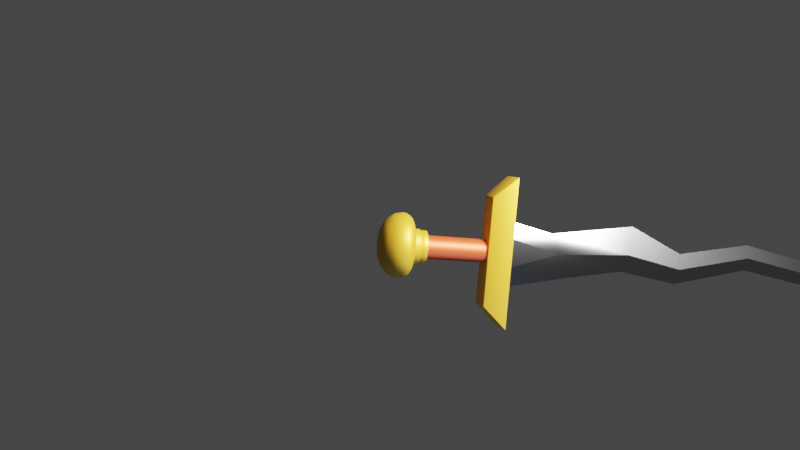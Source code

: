 # Source: osmumthen_fang.blend  (saved by Blender 3.5.10; exported with 4.5.12 LTS)
import bpy
from mathutils import Matrix  # noqa: F401  (used for matrix-valued properties, if any)

bpy.ops.wm.read_factory_settings(use_empty=True)
scene = bpy.context.scene
scene.name = 'Scene'

# ---- collections
col_collection = bpy.data.collections.new('Collection'); scene.collection.children.link(col_collection)

# ---- materials (node trees are filled in below, after node groups)
mat_material_001 = bpy.data.materials.new('Material.001')
mat_material_002 = bpy.data.materials.new('Material.002')
mat_material_003 = bpy.data.materials.new('Material.003')

# ---- node groups
ng_auto_smooth = bpy.data.node_groups.new('Auto Smooth', 'GeometryNodeTree')
_s = ng_auto_smooth.interface.new_socket(name='Geometry', in_out='OUTPUT', socket_type='NodeSocketGeometry')
_s = ng_auto_smooth.interface.new_socket(name='Geometry', in_out='INPUT', socket_type='NodeSocketGeometry')
_s = ng_auto_smooth.interface.new_socket(name='Angle', in_out='INPUT', socket_type='NodeSocketFloat')
_s.subtype = 'ANGLE'
_s.min_value = 0.0
_s.max_value = 3.142
ng_auto_smooth.is_modifier = True
_N = ng_auto_smooth.nodes; _L = ng_auto_smooth.links
n0 = _N.new('NodeGroupOutput'); n0.name = 'Group Output'; n0.location = (480, -100)
n1 = _N.new('NodeGroupInput'); n1.name = 'Group Input'; n1.location = (-420, -300)
n2 = _N.new('NodeGroupInput'); n2.name = 'Group Input.001'; n2.location = (-60, -100)
n3 = _N.new('GeometryNodeSetShadeSmooth'); n3.name = 'Set Shade Smooth'; n3.location = (120, -100)
n3.domain = 'EDGE'
n4 = _N.new('GeometryNodeSetShadeSmooth'); n4.name = 'Set Shade Smooth.001'; n4.location = (300, -100)
n5 = _N.new('GeometryNodeInputMeshEdgeAngle'); n5.name = 'Edge Angle'; n5.location = (-420, -220)
n6 = _N.new('GeometryNodeInputEdgeSmooth'); n6.name = 'Is Edge Smooth'; n6.location = (-60, -160)
n7 = _N.new('GeometryNodeInputShadeSmooth'); n7.name = 'Is Face Smooth'; n7.location = (-240, -340)
n8 = _N.new('FunctionNodeBooleanMath'); n8.name = 'Boolean Math'; n8.location = (-60, -220)
n9 = _N.new('FunctionNodeCompare'); n9.name = 'Compare'; n9.location = (-240, -180)
n9.operation = 'LESS_EQUAL'
_L.new(n5.outputs[0], n9.inputs[0])
_L.new(n4.outputs[0], n0.inputs[0])
_L.new(n1.outputs[1], n9.inputs[1])
_L.new(n9.outputs[0], n8.inputs[0])
_L.new(n7.outputs[0], n8.inputs[1])
_L.new(n2.outputs[0], n3.inputs[0])
_L.new(n6.outputs[0], n3.inputs[1])
_L.new(n3.outputs[0], n4.inputs[0])
_L.new(n8.outputs[0], n3.inputs[2])
n0.is_active_output = True

# ---- material node trees
mat_material_001.use_nodes = True; mat_material_001.node_tree.nodes.clear()
_N = mat_material_001.node_tree.nodes; _L = mat_material_001.node_tree.links
n0 = _N.new('ShaderNodeBsdfPrincipled'); n0.name = 'Principled BSDF'; n0.location = (10, 300)
n0.distribution = 'GGX'
n0.subsurface_method = 'RANDOM_WALK_SKIN'
n0.inputs[0].default_value = (0.3844, 0.3844, 0.3844, 1.0)
n0.inputs[1].default_value = 1.0
n0.inputs[2].default_value = 0.189
n0.inputs[3].default_value = 1.45
n0.inputs[13].default_value = 1.0
n0.inputs[27].default_value = (0.0, 0.0, 0.0, 1.0)
n0.inputs[28].default_value = 1.0
n1 = _N.new('ShaderNodeOutputMaterial'); n1.name = 'Material Output'; n1.location = (300, 300)
_L.new(n0.outputs[0], n1.inputs[0])
n1.is_active_output = True
mat_material_002.use_nodes = True; mat_material_002.node_tree.nodes.clear()
_N = mat_material_002.node_tree.nodes; _L = mat_material_002.node_tree.links
n0 = _N.new('ShaderNodeBsdfPrincipled'); n0.name = 'Principled BSDF'; n0.location = (10, 300)
n0.distribution = 'GGX'
n0.subsurface_method = 'RANDOM_WALK_SKIN'
n0.inputs[0].default_value = (0.8, 0.4482, 0.02709, 1.0)
n0.inputs[1].default_value = 0.4803
n0.inputs[3].default_value = 1.45
n0.inputs[27].default_value = (0.0, 0.0, 0.0, 1.0)
n0.inputs[28].default_value = 1.0
n1 = _N.new('ShaderNodeOutputMaterial'); n1.name = 'Material Output'; n1.location = (300, 300)
_L.new(n0.outputs[0], n1.inputs[0])
n1.is_active_output = True
mat_material_003.use_nodes = True; mat_material_003.node_tree.nodes.clear()
_N = mat_material_003.node_tree.nodes; _L = mat_material_003.node_tree.links
n0 = _N.new('ShaderNodeBsdfPrincipled'); n0.name = 'Principled BSDF'; n0.location = (10, 300)
n0.distribution = 'GGX'
n0.subsurface_method = 'RANDOM_WALK_SKIN'
n0.inputs[0].default_value = (0.8, 0.09952, 0.02871, 1.0)
n0.inputs[1].default_value = 0.5827
n0.inputs[3].default_value = 1.45
n0.inputs[27].default_value = (0.0, 0.0, 0.0, 1.0)
n0.inputs[28].default_value = 1.0
n1 = _N.new('ShaderNodeOutputMaterial'); n1.name = 'Material Output'; n1.location = (300, 300)
_L.new(n0.outputs[0], n1.inputs[0])
n1.is_active_output = True

# ---- world
world_world = bpy.data.worlds.new('World'); scene.world = world_world
world_world.use_nodes = True; world_world.node_tree.nodes.clear()
_N = world_world.node_tree.nodes; _L = world_world.node_tree.links
n0 = _N.new('ShaderNodeOutputWorld'); n0.name = 'World Output'; n0.location = (300, 300)
n1 = _N.new('ShaderNodeBackground'); n1.name = 'Background'; n1.location = (10, 300)
n1.inputs[0].default_value = (0.05088, 0.05088, 0.05088, 1.0)
_L.new(n1.outputs[0], n0.inputs[0])
n0.is_active_output = True
world_world.color = (0.05088, 0.05088, 0.05088)
world_world.use_sun_shadow = False
world_world.sun_shadow_jitter_overblur = 0.0

# ---- cameras
cam_camera = bpy.data.cameras.new('Camera')

# ---- lights
light_area = bpy.data.lights.new('Area', 'AREA')
light_area.transmission_factor = 0.0
light_area.energy = 2183.0
light_area.shadow_maximum_resolution = 0.006
light_area.use_absolute_resolution = True
light_area.size = 1.0
light_area.size_y = 1.0
light_area_001 = bpy.data.lights.new('Area.001', 'AREA')
light_area_001.color = (0.9778, 0.8444, 1.0)
light_area_001.transmission_factor = 0.0
light_area_001.energy = 78.54
light_area_001.shadow_maximum_resolution = 0.006
light_area_001.use_absolute_resolution = True
light_area_001.size = 1.0
light_area_001.size_y = 1.0
light_area_001.use_nodes = True; light_area_001.node_tree.nodes.clear()
_N = light_area_001.node_tree.nodes; _L = light_area_001.node_tree.links
n0 = _N.new('ShaderNodeEmission'); n0.name = 'Emission'; n0.location = (10, 300)
n1 = _N.new('ShaderNodeOutputLight'); n1.name = 'Light Output'; n1.location = (300, 300)
n2 = _N.new('ShaderNodeBlackbody'); n2.name = 'Blackbody'; n2.location = (-190, 280)
n2.inputs[0].default_value = 4000.0
_L.new(n0.outputs[0], n1.inputs[0])
_L.new(n2.outputs[0], n0.inputs[0])
n1.is_active_output = True
light_area_002 = bpy.data.lights.new('Area.002', 'AREA')
light_area_002.color = (0.0775, 0.3282, 1.0)
light_area_002.transmission_factor = 0.0
light_area_002.energy = 39.27
light_area_002.shadow_maximum_resolution = 0.006
light_area_002.use_absolute_resolution = True
light_area_002.size = 1.0
light_area_002.size_y = 1.0
light_area_002.use_nodes = True; light_area_002.node_tree.nodes.clear()
_N = light_area_002.node_tree.nodes; _L = light_area_002.node_tree.links
n0 = _N.new('ShaderNodeEmission'); n0.name = 'Emission'; n0.location = (10, 300)
n1 = _N.new('ShaderNodeOutputLight'); n1.name = 'Light Output'; n1.location = (300, 300)
n2 = _N.new('ShaderNodeBlackbody'); n2.name = 'Blackbody'; n2.location = (-190, 280)
n2.inputs[0].default_value = 7500.0
_L.new(n0.outputs[0], n1.inputs[0])
_L.new(n2.outputs[0], n0.inputs[0])
n1.is_active_output = True

# ---- meshes
me_cube_001 = bpy.data.meshes.new('Cube.001')
me_cube_001.from_pydata([(-1.82, 1.851, -2.341), (-1.121, 1.137, 0.671), (2.251, -2.277, -2.341), (1.42, -1.437, 1.329), (-0.6491, -0.1536, 4.978), (-1.89, 1.89, 5.206), (-0.1542, 0.9569, 4.978), (0.7789, -0.7789, 4.749), (0.05263, -0.7535, 8.043), (-0.4922, 0.4922, 8.131), (0.7535, -0.05263, 8.043), (1.298, -1.298, 7.954), (-0.8406, 0.2513, 12.07), (-1.301, 1.301, 12.08), (-0.2513, 0.8406, 12.07), (0.2086, -0.2086, 12.06), (-0.06766, -0.4814, 15.99), (-0.4962, 0.4962, 15.99), (0.4814, 0.06766, 15.99), (0.91, -0.91, 16.0), (-0.9577, 0.4354, 20.01), (-1.365, 1.365, 20.01), (-0.4354, 0.9577, 20.01), (-0.02775, 0.02775, 20.01), (0.703, -0.6645, 27.22), (-0.4562, -0.4642, 0.9616), (-0.4581, -0.4616, 1.036), (-0.4579, -0.4633, 0.9993), (0.6083, 0.3137, 0.9626), (0.6069, 0.3121, 1.035), (0.6083, 0.3137, 0.9993), (-1.171, 0.5579, -2.341), (-1.19, 0.5848, -2.341), (-1.181, 0.5708, -2.341), (0.8037, -1.605, -2.341), (0.7766, -1.585, -2.341), (0.7894, -1.596, -2.341), (1.676, -0.7358, -2.341), (1.695, -0.7623, -2.341), (1.687, -0.7481, -2.341), (-0.6357, 1.209, -2.341), (-0.6079, 1.19, -2.341), (-0.6214, 1.2, -2.341)], [], [(2, 3, 26, 34), (29, 1, 5, 6), (38, 29, 3, 2), (7, 6, 10, 11), (37, 41, 28), (31, 35, 25), (1, 26, 4, 5), (9, 8, 12, 13), (5, 4, 8, 9), (4, 7, 11, 8), (6, 5, 9, 10), (12, 15, 19, 16), (8, 11, 15, 12), (10, 9, 13, 14), (11, 10, 14, 15), (19, 18, 22, 23), (14, 13, 17, 18), (15, 14, 18, 19), (13, 12, 16, 17), (20, 23, 24), (17, 16, 20, 21), (16, 19, 23, 20), (18, 17, 21, 22), (22, 21, 24), (23, 22, 24), (21, 20, 24), (26, 3, 7, 4), (3, 29, 6, 7), (0, 1, 29, 40), (26, 32, 33, 27), (27, 33, 31, 25), (25, 35, 36, 27), (27, 36, 34, 26), (29, 38, 39, 30), (30, 39, 37, 28), (28, 41, 42, 30), (30, 42, 40, 29), (32, 26, 1, 0)])
me_cube_001.polygons.foreach_set('use_smooth', [True] * 38)
_uv = me_cube_001.uv_layers.new(name='UVMap')
_uv.uv.foreach_set('vector', [0.375, 0.75, 0.625, 0.75, 0.6274, 0.999, 0.375, 0.888, 0.625, 0.501, 0.625, 0.25, 0.625, 0.25, 0.625, 0.5, 0.375, 0.5921, 0.6273, 0.5013, 0.625, 0.75, 0.375, 0.75, 0.625, 0.75, 0.625, 0.5, 0.625, 0.5, 0.625, 0.75, 0.375, 0.5891, 0.375, 0.3454, 0.6222, 0.4996, 0.375, 0.1442, 0.375, 0.8851, 0.6221, 0.9943, 0.625, 0.25, 0.625, -0.0002163, 0.625, 0.0, 0.625, 0.25, 0.625, 0.25, 0.625, 0.0, 0.625, 0.0, 0.625, 0.25, 0.625, 0.25, 0.625, 0.0, 0.625, 0.0, 0.625, 0.25, 0.625, 1.0, 0.625, 0.75, 0.625, 0.75, 0.625, 1.0, 0.625, 0.5, 0.625, 0.25, 0.625, 0.25, 0.625, 0.5, 0.625, 1.0, 0.625, 0.75, 0.625, 0.75, 0.625, 1.0, 0.625, 1.0, 0.625, 0.75, 0.625, 0.75, 0.625, 1.0, 0.625, 0.5, 0.625, 0.25, 0.625, 0.25, 0.625, 0.5, 0.625, 0.75, 0.625, 0.5, 0.625, 0.5, 0.625, 0.75, 0.625, 0.75, 0.625, 0.5, 0.625, 0.5, 0.625, 0.75, 0.625, 0.5, 0.625, 0.25, 0.625, 0.25, 0.625, 0.5, 0.625, 0.75, 0.625, 0.5, 0.625, 0.5, 0.625, 0.75, 0.625, 0.25, 0.625, 0.0, 0.625, 0.0, 0.625, 0.25, 0.625, 1.0, 0.625, 0.75, 0.625, 1.0, 0.625, 0.25, 0.625, 0.0, 0.625, 0.0, 0.625, 0.25, 0.625, 1.0, 0.625, 0.75, 0.625, 0.75, 0.625, 1.0, 0.625, 0.5, 0.625, 0.25, 0.625, 0.25, 0.625, 0.5, 0.625, 0.5, 0.625, 0.25, 0.625, 0.5, 0.625, 0.75, 0.625, 0.5, 0.625, 0.75, 0.625, 0.25, 0.625, 0.0, 0.625, 0.25, 0.625, 0.9997, 0.625, 0.75, 0.625, 0.75, 0.625, 1.0, 0.625, 0.75, 0.625, 0.5012, 0.625, 0.5, 0.625, 0.75, 0.375, 0.25, 0.625, 0.25, 0.628, 0.4989, 0.375, 0.3428, 0.6281, 0.001378, 0.375, 0.1412, 0.375, 0.14, 0.625, 2.364e-05, 0.625, 0.9999, 0.375, 0.14, 0.375, 0.1442, 0.6221, 0.9943, 0.6221, 0.9943, 0.375, 0.8851, 0.375, 0.8895, 0.6249, 1.0, 0.6249, 1.0, 0.375, 0.8895, 0.375, 0.888, 0.6274, 0.999, 0.6273, 0.5013, 0.375, 0.5921, 0.375, 0.5905, 0.625, 0.5, 0.625, 0.5, 0.375, 0.5905, 0.375, 0.5891, 0.6222, 0.4996, 0.6222, 0.4996, 0.375, 0.3454, 0.375, 0.344, 0.625, 0.5, 0.625, 0.5, 0.375, 0.344, 0.375, 0.3428, 0.628, 0.4989, 0.375, 0.1412, 0.6281, 0.001378, 0.625, 0.25, 0.375, 0.25])
me_cube_001.materials.append(mat_material_001)
me_cube_001.update()
me_cube_002 = bpy.data.meshes.new('Cube.002')
me_cube_002.from_pydata([(-1.037, -3.324, -1.0), (-1.052, -3.46, -0.9281), (-1.143, -3.364, -0.9152), (-1.045, -3.4, -0.979), (-1.095, -3.394, -0.9695), (-1.113, -3.425, -0.9341), (-1.104, -3.344, -0.9752), (-1.468, -4.722, 0.9281), (-1.486, -4.684, 1.0), (-1.554, -4.609, 0.9152), (-1.481, -4.737, 0.9816), (-1.528, -4.708, 0.9669), (-1.541, -4.657, 0.9725), (-1.529, -4.684, 0.9217), (-1.037, 3.324, -1.0), (-1.143, 3.364, -0.9152), (-1.052, 3.46, -0.9281), (-1.104, 3.344, -0.9752), (-1.095, 3.394, -0.9695), (-1.113, 3.425, -0.9341), (-1.045, 3.4, -0.979), (-1.486, 4.684, 1.0), (-1.468, 4.722, 0.9281), (-1.554, 4.609, 0.9152), (-1.481, 4.737, 0.9816), (-1.528, 4.708, 0.9669), (-1.529, 4.684, 0.9217), (-1.541, 4.657, 0.9725), (1.037, -3.324, -1.0), (1.143, -3.364, -0.9152), (1.052, -3.46, -0.9281), (1.104, -3.344, -0.9752), (1.095, -3.394, -0.9695), (1.113, -3.425, -0.9341), (1.045, -3.4, -0.979), (1.486, -4.684, 1.0), (1.468, -4.722, 0.9281), (1.554, -4.609, 0.9152), (1.481, -4.737, 0.9816), (1.528, -4.708, 0.9669), (1.529, -4.684, 0.9217), (1.541, -4.657, 0.9725), (1.037, 3.324, -1.0), (1.052, 3.46, -0.9281), (1.143, 3.364, -0.9152), (1.045, 3.4, -0.979), (1.095, 3.394, -0.9695), (1.113, 3.425, -0.9341), (1.104, 3.344, -0.9752), (1.486, 4.684, 1.0), (1.554, 4.609, 0.9152), (1.468, 4.722, 0.9281), (1.541, 4.657, 0.9725), (1.528, 4.708, 0.9669), (1.529, 4.684, 0.9217), (1.481, 4.737, 0.9816)], [], [(30, 36, 7, 1), (44, 50, 37, 29), (49, 21, 8, 35), (2, 9, 23, 15), (16, 22, 51, 43), (0, 3, 4, 6), (1, 5, 4, 3), (2, 6, 4, 5), (7, 10, 11, 13), (8, 12, 11, 10), (9, 13, 11, 12), (14, 17, 18, 20), (15, 19, 18, 17), (16, 20, 18, 19), (21, 24, 25, 27), (22, 26, 25, 24), (23, 27, 25, 26), (28, 31, 32, 34), (29, 33, 32, 31), (30, 34, 32, 33), (35, 38, 39, 41), (36, 40, 39, 38), (37, 41, 39, 40), (42, 45, 46, 48), (43, 47, 46, 45), (44, 48, 46, 47), (49, 52, 53, 55), (50, 54, 53, 52), (51, 55, 53, 54), (14, 0, 6, 17), (17, 6, 2, 15), (1, 7, 13, 5), (5, 13, 9, 2), (8, 21, 27, 12), (12, 27, 23, 9), (22, 16, 19, 26), (26, 19, 15, 23), (42, 14, 20, 45), (45, 20, 16, 43), (21, 49, 55, 24), (24, 55, 51, 22), (50, 44, 47, 54), (54, 47, 43, 51), (28, 42, 48, 31), (31, 48, 44, 29), (49, 35, 41, 52), (52, 41, 37, 50), (36, 30, 33, 40), (40, 33, 29, 37), (0, 28, 34, 3), (3, 34, 30, 1), (35, 8, 10, 38), (38, 10, 7, 36), (14, 42, 28, 0)])
me_cube_002.polygons.foreach_set('use_smooth', [True] * 54)
_uv = me_cube_002.uv_layers.new(name='UVMap')
_uv.uv.foreach_set('vector', [0.384, 0.7591, 0.616, 0.7574, 0.616, 0.9926, 0.384, 0.9909, 0.3856, 0.5033, 0.6144, 0.5028, 0.6144, 0.7472, 0.3856, 0.7467, 0.6319, 0.5023, 0.8681, 0.5023, 0.8681, 0.7477, 0.6319, 0.7477, 0.3856, 0.00327, 0.6144, 0.002839, 0.6144, 0.2472, 0.3856, 0.2467, 0.384, 0.2591, 0.616, 0.2574, 0.616, 0.4926, 0.384, 0.4909, 0.1347, 0.7468, 0.1338, 0.75, 0.1283, 0.75, 0.125, 0.7476, 0.384, 0.9909, 0.381, 1.0, 0.376, 1.0, 0.375, 0.9912, 0.3856, 0.00327, 0.375, 0.002447, 0.375, 0.0006291, 0.381, 0.0, 0.616, 0.9926, 0.625, 0.9927, 0.625, 0.9965, 0.6128, 1.0, 0.8681, 0.7477, 0.875, 0.747, 0.875, 0.7484, 0.8677, 0.75, 0.6144, 0.002839, 0.6128, 0.0, 0.6179, 0.0, 0.625, 0.002995, 0.1347, 0.5032, 0.125, 0.5024, 0.125, 0.5006, 0.1338, 0.5, 0.3856, 0.2467, 0.381, 0.25, 0.376, 0.25, 0.375, 0.2476, 0.384, 0.2591, 0.375, 0.2588, 0.375, 0.2533, 0.381, 0.25, 0.8681, 0.5023, 0.8677, 0.5, 0.8715, 0.5, 0.875, 0.503, 0.616, 0.2574, 0.6128, 0.25, 0.6179, 0.25, 0.625, 0.2573, 0.6144, 0.2472, 0.625, 0.247, 0.625, 0.2484, 0.6128, 0.25, 0.3653, 0.7468, 0.375, 0.7476, 0.3753, 0.7509, 0.3662, 0.75, 0.3856, 0.7467, 0.381, 0.75, 0.3753, 0.7509, 0.375, 0.7476, 0.384, 0.7591, 0.375, 0.7588, 0.3753, 0.7509, 0.381, 0.75, 0.6319, 0.7477, 0.6323, 0.75, 0.6238, 0.7495, 0.625, 0.747, 0.616, 0.7574, 0.6128, 0.75, 0.6238, 0.7495, 0.625, 0.7573, 0.6144, 0.7472, 0.625, 0.747, 0.6238, 0.7495, 0.6128, 0.75, 0.3653, 0.5032, 0.3662, 0.5, 0.3742, 0.5002, 0.375, 0.5024, 0.384, 0.4909, 0.381, 0.5, 0.3742, 0.5002, 0.375, 0.4912, 0.3856, 0.5033, 0.375, 0.5024, 0.3742, 0.5002, 0.381, 0.5, 0.6319, 0.5023, 0.625, 0.503, 0.6226, 0.4994, 0.6323, 0.5, 0.6144, 0.5028, 0.6128, 0.5, 0.6226, 0.4994, 0.625, 0.503, 0.616, 0.4926, 0.625, 0.4927, 0.6226, 0.4994, 0.6128, 0.5, 0.1347, 0.5032, 0.1347, 0.7468, 0.125, 0.7476, 0.125, 0.5024, 0.375, 0.2476, 0.375, 0.002447, 0.3856, 0.00327, 0.3856, 0.2467, 0.384, 0.9909, 0.616, 0.9926, 0.6128, 1.0, 0.381, 1.0, 0.381, 0.0, 0.6128, 0.0, 0.6144, 0.002839, 0.3856, 0.00327, 0.8681, 0.7477, 0.8681, 0.5023, 0.875, 0.503, 0.875, 0.747, 0.625, 0.002995, 0.625, 0.247, 0.6144, 0.2472, 0.6144, 0.002839, 0.616, 0.2574, 0.384, 0.2591, 0.381, 0.25, 0.6128, 0.25, 0.6128, 0.25, 0.381, 0.25, 0.3856, 0.2467, 0.6144, 0.2472, 0.3653, 0.5032, 0.1347, 0.5032, 0.1338, 0.5, 0.3662, 0.5, 0.375, 0.4912, 0.375, 0.2588, 0.384, 0.2591, 0.384, 0.4909, 0.8681, 0.5023, 0.6319, 0.5023, 0.6323, 0.5, 0.8677, 0.5, 0.625, 0.2573, 0.625, 0.4927, 0.616, 0.4926, 0.616, 0.2574, 0.6144, 0.5028, 0.3856, 0.5033, 0.381, 0.5, 0.6128, 0.5, 0.6128, 0.5, 0.381, 0.5, 0.384, 0.4909, 0.616, 0.4926, 0.3653, 0.7468, 0.3653, 0.5032, 0.375, 0.5024, 0.375, 0.7476, 0.375, 0.7476, 0.375, 0.5024, 0.3856, 0.5033, 0.3856, 0.7467, 0.6319, 0.5023, 0.6319, 0.7477, 0.625, 0.747, 0.625, 0.503, 0.625, 0.503, 0.625, 0.747, 0.6144, 0.7472, 0.6144, 0.5028, 0.616, 0.7574, 0.384, 0.7591, 0.381, 0.75, 0.6128, 0.75, 0.6128, 0.75, 0.381, 0.75, 0.3856, 0.7467, 0.6144, 0.7472, 0.1347, 0.7468, 0.3653, 0.7468, 0.3662, 0.75, 0.1338, 0.75, 0.375, 0.9912, 0.375, 0.7588, 0.384, 0.7591, 0.384, 0.9909, 0.6319, 0.7477, 0.8681, 0.7477, 0.8677, 0.75, 0.6323, 0.75, 0.625, 0.7573, 0.625, 0.9927, 0.616, 0.9926, 0.616, 0.7574, 0.1347, 0.5032, 0.3653, 0.5032, 0.3653, 0.7468, 0.1347, 0.7468])
me_cube_002.materials.append(mat_material_002)
me_cube_002.update()
me_cylinder = bpy.data.meshes.new('Cylinder')
me_cylinder.from_pydata([(-1.239, 0.8279, -3.501), (0.0, 1.0, 3.341), (-1.377, 0.5703, -3.501), (0.1951, 0.9808, 3.341), (-0.8279, -1.239, -3.501), (0.3827, 0.9239, 3.341), (-0.5703, -1.377, -3.501), (0.5556, 0.8315, 3.341), (1.239, -0.8279, -3.501), (0.7071, 0.7071, 3.341), (1.377, -0.5703, -3.501), (0.8315, 0.5556, 3.341), (0.8279, 1.239, -3.501), (0.9239, 0.3827, 3.341), (0.5703, 1.377, -3.501), (0.9808, 0.1951, 3.341), (-0.5703, 1.377, -3.501), (1.0, 0.0, 3.341), (-0.8279, 1.239, -3.501), (0.9808, -0.1951, 3.341), (-1.377, -0.5703, -3.501), (0.9239, -0.3827, 3.341), (-1.239, -0.8279, -3.501), (0.8315, -0.5556, 3.341), (0.5703, -1.377, -3.501), (0.7071, -0.7071, 3.341), (0.8279, -1.239, -3.501), (0.5556, -0.8315, 3.341), (1.377, 0.5703, -3.501), (0.3827, -0.9239, 3.341), (1.239, 0.8279, -3.501), (0.1951, -0.9808, 3.341), (0.2907, 1.462, -3.501), (0.0, -1.0, 3.341), (0.0, 1.49, -3.501), (-0.1951, -0.9808, 3.341), (-1.462, 0.2907, -3.501), (-0.3827, -0.9239, 3.341), (-1.49, 0.0, -3.501), (-0.5556, -0.8315, 3.341), (-0.2907, -1.462, -3.501), (-0.7071, -0.7071, 3.341), (0.0, -1.49, -3.501), (-0.8315, -0.5556, 3.341), (1.462, -0.2907, -3.501), (-0.9239, -0.3827, 3.341), (1.49, 0.0, -3.501), (-0.9808, -0.1951, 3.341), (-1.054, 1.054, -3.501), (-1.0, 0.0, 3.341), (-1.054, -1.054, -3.501), (-0.9808, 0.1951, 3.341), (1.054, -1.054, -3.501), (-0.9239, 0.3827, 3.341), (1.054, 1.054, -3.501), (-0.8315, 0.5556, 3.341), (-0.2907, 1.462, -3.501), (-0.7071, 0.7071, 3.341), (-1.462, -0.2907, -3.501), (-0.5556, 0.8315, 3.341), (0.2907, -1.462, -3.501), (-0.3827, 0.9239, 3.341), (1.462, 0.2907, -3.501), (-0.1951, 0.9808, 3.341), (0.0, 1.0, -2.365), (0.0, 1.043, -2.408), (0.0, 1.013, -2.396), (0.2036, 1.023, -2.408), (0.1951, 0.9808, -2.365), (0.1976, 0.9932, -2.396), (0.3993, 0.964, -2.408), (0.3827, 0.9239, -2.365), (0.3875, 0.9356, -2.396), (0.5797, 0.8675, -2.408), (0.5556, 0.8315, -2.365), (0.5626, 0.842, -2.396), (0.7378, 0.7378, -2.408), (0.7071, 0.7071, -2.365), (0.7161, 0.7161, -2.396), (0.8675, 0.5797, -2.408), (0.8315, 0.5556, -2.365), (0.842, 0.5626, -2.396), (0.964, 0.3993, -2.408), (0.9239, 0.3827, -2.365), (0.9356, 0.3875, -2.396), (1.023, 0.2036, -2.408), (0.9808, 0.1951, -2.365), (0.9932, 0.1976, -2.396), (1.043, 0.0, -2.408), (1.0, 0.0, -2.365), (1.013, 0.0, -2.396), (1.023, -0.2036, -2.408), (0.9808, -0.1951, -2.365), (0.9932, -0.1976, -2.396), (0.964, -0.3993, -2.408), (0.9239, -0.3827, -2.365), (0.9356, -0.3875, -2.396), (0.8675, -0.5797, -2.408), (0.8315, -0.5556, -2.365), (0.842, -0.5626, -2.396), (0.7378, -0.7378, -2.408), (0.7071, -0.7071, -2.365), (0.7161, -0.7161, -2.396), (0.5797, -0.8675, -2.408), (0.5556, -0.8315, -2.365), (0.5626, -0.842, -2.396), (0.3993, -0.964, -2.408), (0.3827, -0.9239, -2.365), (0.3875, -0.9356, -2.396), (0.2036, -1.023, -2.408), (0.1951, -0.9808, -2.365), (0.1976, -0.9932, -2.396), (0.0, -1.043, -2.408), (0.0, -1.0, -2.365), (0.0, -1.013, -2.396), (-0.2036, -1.023, -2.408), (-0.1951, -0.9808, -2.365), (-0.1976, -0.9932, -2.396), (-0.3993, -0.964, -2.408), (-0.3827, -0.9239, -2.365), (-0.3875, -0.9356, -2.396), (-0.5797, -0.8675, -2.408), (-0.5556, -0.8315, -2.365), (-0.5626, -0.842, -2.396), (-0.7378, -0.7378, -2.408), (-0.7071, -0.7071, -2.365), (-0.7161, -0.7161, -2.396), (-0.8675, -0.5797, -2.408), (-0.8315, -0.5556, -2.365), (-0.842, -0.5626, -2.396), (-0.964, -0.3993, -2.408), (-0.9239, -0.3827, -2.365), (-0.9356, -0.3875, -2.396), (-1.023, -0.2036, -2.408), (-0.9808, -0.1951, -2.365), (-0.9932, -0.1976, -2.396), (-1.043, 0.0, -2.408), (-1.0, 0.0, -2.365), (-1.013, 0.0, -2.396), (-1.023, 0.2036, -2.408), (-0.9808, 0.1951, -2.365), (-0.9932, 0.1976, -2.396), (-0.964, 0.3993, -2.408), (-0.9239, 0.3827, -2.365), (-0.9356, 0.3875, -2.396), (-0.8675, 0.5797, -2.408), (-0.8315, 0.5556, -2.365), (-0.842, 0.5626, -2.396), (-0.7378, 0.7378, -2.408), (-0.7071, 0.7071, -2.365), (-0.7161, 0.7161, -2.396), (-0.5797, 0.8675, -2.408), (-0.5556, 0.8315, -2.365), (-0.5626, 0.842, -2.396), (-0.3993, 0.964, -2.408), (-0.3827, 0.9239, -2.365), (-0.3875, 0.9356, -2.396), (-0.2036, 1.023, -2.408), (-0.1951, 0.9808, -2.365), (-0.1976, 0.9932, -2.396), (-0.2907, 1.462, -3.035), (0.0, 1.396, -2.935), (0.0, 1.383, -2.966), (0.2723, 1.369, -2.935), (-0.5703, 1.377, -3.035), (0.2698, 1.357, -2.966), (0.2723, 1.369, -2.452), (0.2638, 1.326, -2.408), (0.2698, 1.357, -2.421), (0.5341, 1.29, -2.935), (-0.8279, 1.239, -3.035), (0.5293, 1.278, -2.966), (0.5341, 1.29, -2.452), (0.5175, 1.249, -2.408), (0.5293, 1.278, -2.421), (0.7755, 1.161, -2.935), (-1.054, 1.054, -3.035), (0.7684, 1.15, -2.966), (0.7755, 1.161, -2.452), (0.7514, 1.124, -2.408), (0.7684, 1.15, -2.421), (0.987, 0.987, -2.935), (-1.239, 0.8279, -3.035), (0.978, 0.978, -2.966), (0.987, 0.987, -2.452), (0.9563, 0.9563, -2.408), (0.978, 0.978, -2.421), (1.161, 0.7755, -2.935), (-1.377, 0.5703, -3.035), (1.15, 0.7684, -2.966), (1.161, 0.7755, -2.452), (1.124, 0.7514, -2.408), (1.15, 0.7684, -2.421), (1.29, 0.5341, -2.935), (-1.462, 0.2907, -3.035), (1.278, 0.5293, -2.966), (1.29, 0.5341, -2.452), (1.249, 0.5175, -2.408), (1.278, 0.5293, -2.421), (1.369, 0.2723, -2.935), (-1.49, 0.0, -3.035), (1.357, 0.2698, -2.966), (1.369, 0.2723, -2.452), (1.326, 0.2638, -2.408), (1.357, 0.2698, -2.421), (1.396, 0.0, -2.935), (-1.462, -0.2907, -3.035), (1.383, 0.0, -2.966), (1.396, 0.0, -2.452), (1.352, 0.0, -2.408), (1.383, 0.0, -2.421), (1.369, -0.2723, -2.935), (-1.377, -0.5703, -3.035), (1.357, -0.2698, -2.966), (1.369, -0.2723, -2.452), (1.326, -0.2638, -2.408), (1.357, -0.2698, -2.421), (1.29, -0.5341, -2.935), (-1.239, -0.8279, -3.035), (1.278, -0.5293, -2.966), (1.29, -0.5341, -2.452), (1.249, -0.5175, -2.408), (1.278, -0.5293, -2.421), (1.161, -0.7755, -2.935), (-1.054, -1.054, -3.035), (1.15, -0.7684, -2.966), (1.161, -0.7755, -2.452), (1.124, -0.7514, -2.408), (1.15, -0.7684, -2.421), (0.987, -0.987, -2.935), (-0.8279, -1.239, -3.035), (0.978, -0.978, -2.966), (0.987, -0.987, -2.452), (0.9563, -0.9563, -2.408), (0.978, -0.978, -2.421), (0.7755, -1.161, -2.935), (-0.5703, -1.377, -3.035), (0.7684, -1.15, -2.966), (0.7755, -1.161, -2.452), (0.7514, -1.124, -2.408), (0.7684, -1.15, -2.421), (0.5341, -1.29, -2.935), (-0.2907, -1.462, -3.035), (0.5293, -1.278, -2.966), (0.5341, -1.29, -2.452), (0.5175, -1.249, -2.408), (0.5293, -1.278, -2.421), (0.2723, -1.369, -2.935), (0.0, -1.49, -3.035), (0.2698, -1.357, -2.966), (0.2723, -1.369, -2.452), (0.2638, -1.326, -2.408), (0.2698, -1.357, -2.421), (0.0, -1.396, -2.935), (0.2907, -1.462, -3.035), (0.0, -1.383, -2.966), (0.0, -1.396, -2.452), (0.0, -1.352, -2.408), (0.0, -1.383, -2.421), (-0.2723, -1.369, -2.935), (0.5703, -1.377, -3.035), (-0.2698, -1.357, -2.966), (-0.2723, -1.369, -2.452), (-0.2638, -1.326, -2.408), (-0.2698, -1.357, -2.421), (-0.5341, -1.29, -2.935), (0.8279, -1.239, -3.035), (-0.5293, -1.278, -2.966), (-0.5341, -1.29, -2.452), (-0.5175, -1.249, -2.408), (-0.5293, -1.278, -2.421), (-0.7755, -1.161, -2.935), (1.054, -1.054, -3.035), (-0.7684, -1.15, -2.966), (-0.7755, -1.161, -2.452), (-0.7514, -1.124, -2.408), (-0.7684, -1.15, -2.421), (-0.987, -0.987, -2.935), (1.239, -0.8279, -3.035), (-0.978, -0.978, -2.966), (-0.987, -0.987, -2.452), (-0.9563, -0.9563, -2.408), (-0.978, -0.978, -2.421), (-1.161, -0.7755, -2.935), (1.377, -0.5703, -3.035), (-1.15, -0.7684, -2.966), (-1.161, -0.7755, -2.452), (-1.124, -0.7514, -2.408), (-1.15, -0.7684, -2.421), (-1.29, -0.5341, -2.935), (1.462, -0.2907, -3.035), (-1.278, -0.5293, -2.966), (-1.29, -0.5341, -2.452), (-1.249, -0.5175, -2.408), (-1.278, -0.5293, -2.421), (-1.369, -0.2723, -2.935), (1.49, 0.0, -3.035), (-1.357, -0.2698, -2.966), (-1.369, -0.2723, -2.452), (-1.326, -0.2638, -2.408), (-1.357, -0.2698, -2.421), (-1.396, 0.0, -2.935), (1.462, 0.2907, -3.035), (-1.383, 0.0, -2.966), (-1.396, 0.0, -2.452), (-1.352, 0.0, -2.408), (-1.383, 0.0, -2.421), (-1.369, 0.2723, -2.935), (1.377, 0.5703, -3.035), (-1.357, 0.2698, -2.966), (-1.369, 0.2723, -2.452), (-1.326, 0.2638, -2.408), (-1.357, 0.2698, -2.421), (-1.29, 0.5341, -2.935), (1.239, 0.8279, -3.035), (-1.278, 0.5293, -2.966), (-1.29, 0.5341, -2.452), (-1.249, 0.5175, -2.408), (-1.278, 0.5293, -2.421), (-1.161, 0.7755, -2.935), (1.054, 1.054, -3.035), (-1.15, 0.7684, -2.966), (-1.161, 0.7755, -2.452), (-1.124, 0.7514, -2.408), (-1.15, 0.7684, -2.421), (-0.987, 0.987, -2.935), (0.8279, 1.239, -3.035), (-0.978, 0.978, -2.966), (-0.987, 0.987, -2.452), (-0.9563, 0.9563, -2.408), (-0.978, 0.978, -2.421), (-0.7755, 1.161, -2.935), (0.5703, 1.377, -3.035), (-0.7684, 1.15, -2.966), (-0.7755, 1.161, -2.452), (-0.7514, 1.124, -2.408), (-0.7684, 1.15, -2.421), (-0.5341, 1.29, -2.935), (0.0, 1.49, -3.035), (-0.5293, 1.278, -2.966), (-0.5341, 1.29, -2.452), (-0.5175, 1.249, -2.408), (-0.5293, 1.278, -2.421), (-0.2723, 1.369, -2.935), (0.2907, 1.462, -3.035), (-0.2698, 1.357, -2.966), (-0.2723, 1.369, -2.452), (-0.2638, 1.326, -2.408), (-0.2698, 1.357, -2.421), (0.0, 1.352, -2.408), (0.0, 1.396, -2.452), (0.0, 1.383, -2.421), (2.632, 0.5236, -5.14), (0.5236, -2.632, -5.14), (-2.632, -0.5236, -5.14), (-0.5236, 2.632, -5.14), (1.898, 1.898, -5.14), (1.898, -1.898, -5.14), (-1.898, -1.898, -5.14), (-1.898, 1.898, -5.14), (2.684, -8.291e-08, -5.14), (2.632, -0.5236, -5.14), (2.173e-09, -2.684, -5.14), (-0.5236, -2.632, -5.14), (-2.684, -1.032e-07, -5.14), (-2.632, 0.5236, -5.14), (-1.814e-08, 2.684, -5.14), (0.5236, 2.632, -5.14), (2.231, 1.491, -5.14), (2.479, 1.027, -5.14), (1.491, -2.231, -5.14), (1.027, -2.479, -5.14), (-2.231, -1.491, -5.14), (-2.479, -1.027, -5.14), (-1.491, 2.231, -5.14), (-1.027, 2.479, -5.14), (1.027, 2.479, -5.14), (1.491, 2.231, -5.14), (2.479, -1.027, -5.14), (2.231, -1.491, -5.14), (-1.027, -2.479, -5.14), (-1.491, -2.231, -5.14), (-2.479, 1.027, -5.14), (-2.231, 1.491, -5.14), (-2.322, 1.552, -4.495), (-2.581, 1.069, -4.495), (-1.552, -2.322, -4.495), (-1.069, -2.581, -4.495), (2.322, -1.552, -4.495), (2.581, -1.069, -4.495), (1.552, 2.322, -4.495), (1.069, 2.581, -4.495), (-1.069, 2.581, -4.495), (-1.552, 2.322, -4.495), (-2.581, -1.069, -4.495), (-2.322, -1.552, -4.495), (1.069, -2.581, -4.495), (1.552, -2.322, -4.495), (2.581, 1.069, -4.495), (2.322, 1.552, -4.495), (0.5449, 2.739, -4.495), (-1.726e-08, 2.793, -4.495), (-2.739, 0.5449, -4.495), (-2.793, -8.556e-08, -4.495), (-0.5449, -2.739, -4.495), (2.697e-09, -2.793, -4.495), (2.739, -0.5449, -4.495), (2.793, -6.56e-08, -4.495), (-1.975, 1.975, -4.495), (-1.975, -1.975, -4.495), (1.975, -1.975, -4.495), (1.975, 1.975, -4.495), (-0.5449, 2.739, -4.495), (-2.739, -0.5449, -4.495), (0.5449, -2.739, -4.495), (2.739, 0.5449, -4.495), (2.36, 0.4695, -5.563), (0.7722, 0.1536, -6.436), (1.942, 0.3864, -6.0), (1.361, 0.2707, -6.319), (0.4695, -2.36, -5.563), (0.1536, -0.7722, -6.436), (0.3864, -1.942, -6.0), (0.2707, -1.361, -6.319), (-2.36, -0.4695, -5.563), (-0.7722, -0.1536, -6.436), (-1.942, -0.3864, -6.0), (-1.361, -0.2707, -6.319), (-0.4695, 2.36, -5.563), (-0.1536, 0.7722, -6.436), (-0.3864, 1.942, -6.0), (-0.2707, 1.361, -6.319), (1.702, 1.702, -5.563), (0.5567, 0.5567, -6.436), (1.4, 1.4, -6.0), (0.9812, 0.9812, -6.319), (1.702, -1.702, -5.563), (0.5567, -0.5567, -6.436), (1.4, -1.4, -6.0), (0.9812, -0.9812, -6.319), (-1.702, -1.702, -5.563), (-0.5567, -0.5567, -6.436), (-1.4, -1.4, -6.0), (-0.9812, -0.9812, -6.319), (-1.702, 1.702, -5.563), (-0.5567, 0.5567, -6.436), (-1.4, 1.4, -6.0), (-0.9812, 0.9812, -6.319), (2.407, -9.772e-08, -5.563), (0.7873, -1.553e-07, -6.436), (1.98, -1.167e-07, -6.0), (1.388, -1.375e-07, -6.319), (2.36, -0.4695, -5.563), (0.7722, -0.1536, -6.436), (1.942, -0.3864, -6.0), (1.361, -0.2707, -6.319), (4.591e-10, -2.407, -5.563), (3.673e-09, -0.7873, -6.436), (-5.805e-10, -1.98, -6.0), (3.069e-10, -1.388, -6.319), (-0.4695, -2.36, -5.563), (-0.1536, -0.7722, -6.436), (-0.3864, -1.942, -6.0), (-0.2707, -1.361, -6.319), (-2.407, -1.163e-07, -5.563), (-0.7873, -1.319e-07, -6.436), (-1.98, -1.28e-07, -6.0), (-1.388, -1.339e-07, -6.319), (-2.36, 0.4695, -5.563), (-0.7722, 0.1536, -6.436), (-1.942, 0.3864, -6.0), (-1.361, 0.2707, -6.319), (-5.515e-07, 0.7873, -6.436), (-1.811e-08, 2.407, -5.563), (-2.846e-07, 1.388, -6.319), (-8.959e-08, 1.98, -6.0), (0.4695, 2.36, -5.563), (0.1536, 0.7722, -6.436), (0.3864, 1.942, -6.0), (0.2707, 1.361, -6.319), (2.001, 1.337, -5.563), (0.6547, 0.4374, -6.436), (1.647, 1.1, -6.0), (1.154, 0.771, -6.319), (2.224, 0.921, -5.563), (0.7274, 0.3013, -6.436), (1.83, 0.7579, -6.0), (1.282, 0.531, -6.319), (1.337, -2.001, -5.563), (0.4374, -0.6547, -6.436), (1.1, -1.647, -6.0), (0.771, -1.154, -6.319), (0.921, -2.224, -5.563), (0.3013, -0.7274, -6.436), (0.7579, -1.83, -6.0), (0.531, -1.282, -6.319), (-2.001, -1.337, -5.563), (-0.6547, -0.4374, -6.436), (-1.647, -1.1, -6.0), (-1.154, -0.771, -6.319), (-2.224, -0.921, -5.563), (-0.7274, -0.3013, -6.436), (-1.83, -0.7579, -6.0), (-1.282, -0.531, -6.319), (-1.337, 2.001, -5.563), (-0.4374, 0.6547, -6.436), (-1.1, 1.647, -6.0), (-0.771, 1.154, -6.319), (-0.921, 2.224, -5.563), (-0.3013, 0.7274, -6.436), (-0.7579, 1.83, -6.0), (-0.531, 1.282, -6.319), (0.921, 2.224, -5.563), (0.3013, 0.7274, -6.436), (0.7579, 1.83, -6.0), (0.531, 1.282, -6.319), (1.337, 2.001, -5.563), (0.4374, 0.6547, -6.436), (1.1, 1.647, -6.0), (0.771, 1.154, -6.319), (2.224, -0.921, -5.563), (0.7274, -0.3013, -6.436), (1.83, -0.7579, -6.0), (1.282, -0.531, -6.319), (2.001, -1.337, -5.563), (0.6547, -0.4374, -6.436), (1.647, -1.1, -6.0), (1.154, -0.771, -6.319), (-0.921, -2.224, -5.563), (-0.3013, -0.7274, -6.436), (-0.7579, -1.83, -6.0), (-0.531, -1.282, -6.319), (-1.337, -2.001, -5.563), (-0.4374, -0.6547, -6.436), (-1.1, -1.647, -6.0), (-0.771, -1.154, -6.319), (-2.224, 0.921, -5.563), (-0.7274, 0.3013, -6.436), (-1.83, 0.7579, -6.0), (-1.282, 0.531, -6.319), (-2.001, 1.337, -5.563), (-0.6547, 0.4374, -6.436), (-1.647, 1.1, -6.0), (-1.154, 0.771, -6.319), (2.16, 0.4297, -3.685), (2.687, 0.5344, -4.248), (2.381, 0.4737, -3.811), (2.574, 0.512, -4.017), (0.4297, -2.16, -3.685), (0.5344, -2.687, -4.248), (0.4737, -2.381, -3.811), (0.512, -2.574, -4.017), (-2.16, -0.4297, -3.685), (-2.687, -0.5344, -4.248), (-2.381, -0.4737, -3.811), (-2.574, -0.512, -4.017), (-0.4297, 2.16, -3.685), (-0.5344, 2.687, -4.248), (-0.4737, 2.381, -3.811), (-0.512, 2.574, -4.017), (1.557, 1.557, -3.685), (1.937, 1.937, -4.248), (1.717, 1.717, -3.811), (1.856, 1.856, -4.017), (1.557, -1.557, -3.685), (1.937, -1.937, -4.248), (1.717, -1.717, -3.811), (1.856, -1.856, -4.017), (-1.557, -1.557, -3.685), (-1.937, -1.937, -4.248), (-1.717, -1.717, -3.811), (-1.856, -1.856, -4.017), (-1.557, 1.557, -3.685), (-1.937, 1.937, -4.248), (-1.717, 1.717, -3.811), (-1.856, 1.856, -4.017), (2.202, -3.789e-08, -3.685), (2.739, -6.391e-08, -4.248), (2.428, -4.936e-08, -3.811), (2.624, -5.867e-08, -4.017), (2.16, -0.4297, -3.685), (2.687, -0.5344, -4.248), (2.381, -0.4737, -3.811), (2.574, -0.512, -4.017), (-3.392e-09, -2.202, -3.685), (1.562e-10, -2.739, -4.248), (-3.725e-09, -2.428, -3.811), (-2.561e-09, -2.624, -4.017), (-0.4297, -2.16, -3.685), (-0.5344, -2.687, -4.248), (-0.4737, -2.381, -3.811), (-0.512, -2.574, -4.017), (-2.202, -4.452e-08, -3.685), (-2.739, -8.091e-08, -4.248), (-2.428, -5.914e-08, -3.811), (-2.624, -7.218e-08, -4.017), (-2.16, 0.4297, -3.685), (-2.687, 0.5344, -4.248), (-2.381, 0.4737, -3.811), (-2.574, 0.512, -4.017), (-1.684e-08, 2.739, -4.248), (-1.002e-08, 2.202, -3.685), (-1.56e-08, 2.624, -4.017), (-1.304e-08, 2.428, -3.811), (0.4297, 2.16, -3.685), (0.5344, 2.687, -4.248), (0.4737, 2.381, -3.811), (0.512, 2.574, -4.017), (1.831, 1.224, -3.685), (2.278, 1.522, -4.248), (2.019, 1.349, -3.811), (2.182, 1.458, -4.017), (2.035, 0.8428, -3.685), (2.531, 1.048, -4.248), (2.243, 0.9291, -3.811), (2.425, 1.004, -4.017), (1.224, -1.831, -3.685), (1.522, -2.278, -4.248), (1.349, -2.019, -3.811), (1.458, -2.182, -4.017), (0.8428, -2.035, -3.685), (1.048, -2.531, -4.248), (0.9291, -2.243, -3.811), (1.004, -2.425, -4.017), (-1.831, -1.224, -3.685), (-2.278, -1.522, -4.248), (-2.019, -1.349, -3.811), (-2.182, -1.458, -4.017), (-2.035, -0.8428, -3.685), (-2.531, -1.048, -4.248), (-2.243, -0.9291, -3.811), (-2.425, -1.004, -4.017), (-1.224, 1.831, -3.685), (-1.522, 2.278, -4.248), (-1.349, 2.019, -3.811), (-1.458, 2.182, -4.017), (-0.8428, 2.035, -3.685), (-1.048, 2.531, -4.248), (-0.9291, 2.243, -3.811), (-1.004, 2.425, -4.017), (0.8428, 2.035, -3.685), (1.048, 2.531, -4.248), (0.9291, 2.243, -3.811), (1.004, 2.425, -4.017), (1.224, 1.831, -3.685), (1.522, 2.278, -4.248), (1.349, 2.019, -3.811), (1.458, 2.182, -4.017), (2.035, -0.8428, -3.685), (2.531, -1.048, -4.248), (2.243, -0.9291, -3.811), (2.425, -1.004, -4.017), (1.831, -1.224, -3.685), (2.278, -1.522, -4.248), (2.019, -1.349, -3.811), (2.182, -1.458, -4.017), (-0.8428, -2.035, -3.685), (-1.048, -2.531, -4.248), (-0.9291, -2.243, -3.811), (-1.004, -2.425, -4.017), (-1.224, -1.831, -3.685), (-1.522, -2.278, -4.248), (-1.349, -2.019, -3.811), (-1.458, -2.182, -4.017), (-2.035, 0.8428, -3.685), (-2.531, 1.048, -4.248), (-2.243, 0.9291, -3.811), (-2.425, 1.004, -4.017), (-1.831, 1.224, -3.685), (-2.278, 1.522, -4.248), (-2.019, 1.349, -3.811), (-2.182, 1.458, -4.017)], [], [(157, 65, 349, 347), (67, 70, 173, 167), (70, 73, 179, 173), (76, 79, 191, 185), (79, 82, 197, 191), (82, 85, 203, 197), (85, 88, 209, 203), (88, 91, 215, 209), (91, 94, 221, 215), (94, 97, 227, 221), (97, 100, 233, 227), (100, 103, 239, 233), (103, 106, 245, 239), (106, 109, 251, 245), (109, 112, 257, 251), (113, 33, 35, 116), (112, 115, 263, 257), (115, 118, 269, 263), (118, 121, 275, 269), (121, 124, 281, 275), (124, 127, 287, 281), (127, 130, 293, 287), (130, 133, 299, 293), (133, 136, 305, 299), (136, 139, 311, 305), (139, 142, 317, 311), (142, 145, 323, 317), (145, 148, 329, 323), (148, 151, 335, 329), (151, 154, 341, 335), (3, 1, 63, 61, 59, 57, 55, 53, 51, 49, 47, 45, 43, 41, 39, 37, 35, 33, 31, 29, 27, 25, 23, 21, 19, 17, 15, 13, 11, 9, 7, 5), (403, 402, 365, 364), (65, 67, 167, 349), (188, 182, 0, 2), (343, 346, 350, 161), (152, 59, 61, 155), (73, 76, 185, 179), (259, 262, 268, 265), (154, 157, 347, 341), (205, 208, 214, 211), (74, 7, 9, 77), (155, 61, 63, 158), (77, 9, 11, 80), (307, 310, 316, 313), (68, 3, 5, 71), (80, 11, 13, 83), (253, 256, 262, 259), (199, 202, 208, 205), (83, 13, 15, 86), (86, 15, 17, 89), (301, 304, 310, 307), (89, 17, 19, 92), (247, 250, 256, 253), (193, 196, 202, 199), (92, 19, 21, 95), (95, 21, 23, 98), (295, 298, 304, 301), (98, 23, 25, 101), (241, 244, 250, 247), (187, 190, 196, 193), (101, 25, 27, 104), (236, 230, 4, 6), (104, 27, 29, 107), (289, 292, 298, 295), (107, 29, 31, 110), (235, 238, 244, 241), (161, 350, 166, 163), (284, 278, 8, 10), (332, 326, 12, 14), (170, 164, 16, 18), (218, 212, 20, 22), (319, 322, 328, 325), (266, 260, 24, 26), (314, 308, 28, 30), (338, 344, 32, 34), (200, 194, 36, 38), (248, 242, 40, 42), (296, 290, 44, 46), (182, 176, 48, 0), (230, 224, 50, 4), (265, 268, 274, 271), (278, 272, 52, 8), (326, 320, 54, 12), (164, 160, 56, 16), (212, 206, 58, 20), (260, 254, 60, 24), (308, 302, 62, 28), (194, 188, 2, 36), (242, 236, 6, 40), (211, 214, 220, 217), (290, 284, 10, 44), (344, 332, 14, 32), (176, 170, 18, 48), (224, 218, 22, 50), (272, 266, 26, 52), (160, 338, 34, 56), (320, 314, 30, 54), (163, 166, 172, 169), (313, 316, 322, 319), (71, 5, 7, 74), (149, 57, 59, 152), (64, 1, 3, 68), (217, 220, 226, 223), (146, 55, 57, 149), (271, 274, 280, 277), (143, 53, 55, 146), (325, 328, 334, 331), (169, 172, 178, 175), (140, 51, 53, 143), (223, 226, 232, 229), (137, 49, 51, 140), (277, 280, 286, 283), (134, 47, 49, 137), (331, 334, 340, 337), (175, 178, 184, 181), (131, 45, 47, 134), (229, 232, 238, 235), (128, 43, 45, 131), (283, 286, 292, 289), (125, 41, 43, 128), (337, 340, 346, 343), (181, 184, 190, 187), (122, 39, 41, 125), (206, 200, 38, 58), (119, 37, 39, 122), (254, 248, 42, 60), (116, 35, 37, 119), (110, 31, 33, 113), (302, 296, 46, 62), (158, 64, 66, 159), (159, 66, 65, 157), (155, 158, 159, 156), (156, 159, 157, 154), (152, 155, 156, 153), (153, 156, 154, 151), (149, 152, 153, 150), (150, 153, 151, 148), (146, 149, 150, 147), (147, 150, 148, 145), (143, 146, 147, 144), (144, 147, 145, 142), (140, 143, 144, 141), (141, 144, 142, 139), (137, 140, 141, 138), (138, 141, 139, 136), (134, 137, 138, 135), (135, 138, 136, 133), (131, 134, 135, 132), (132, 135, 133, 130), (128, 131, 132, 129), (129, 132, 130, 127), (125, 128, 129, 126), (126, 129, 127, 124), (122, 125, 126, 123), (123, 126, 124, 121), (119, 122, 123, 120), (120, 123, 121, 118), (116, 119, 120, 117), (117, 120, 118, 115), (113, 116, 117, 114), (114, 117, 115, 112), (110, 113, 114, 111), (111, 114, 112, 109), (107, 110, 111, 108), (108, 111, 109, 106), (104, 107, 108, 105), (105, 108, 106, 103), (101, 104, 105, 102), (102, 105, 103, 100), (98, 101, 102, 99), (99, 102, 100, 97), (95, 98, 99, 96), (96, 99, 97, 94), (92, 95, 96, 93), (93, 96, 94, 91), (89, 92, 93, 90), (90, 93, 91, 88), (86, 89, 90, 87), (87, 90, 88, 85), (83, 86, 87, 84), (84, 87, 85, 82), (80, 83, 84, 81), (81, 84, 82, 79), (77, 80, 81, 78), (78, 81, 79, 76), (74, 77, 78, 75), (75, 78, 76, 73), (71, 74, 75, 72), (72, 75, 73, 70), (68, 71, 72, 69), (69, 72, 70, 67), (64, 68, 69, 66), (66, 69, 67, 65), (161, 163, 165, 162), (243, 249, 254, 260), (163, 169, 171, 165), (388, 410, 357, 379), (169, 175, 177, 171), (402, 385, 382, 365), (175, 181, 183, 177), (273, 279, 224, 230), (181, 187, 189, 183), (410, 397, 370, 357), (187, 193, 195, 189), (303, 309, 194, 200), (193, 199, 201, 195), (385, 384, 383, 382), (199, 205, 207, 201), (177, 183, 320, 326), (205, 211, 213, 207), (397, 396, 371, 370), (211, 217, 219, 213), (333, 339, 164, 170), (217, 223, 225, 219), (207, 213, 290, 296), (223, 229, 231, 225), (401, 400, 367, 366), (229, 235, 237, 231), (384, 408, 359, 383), (235, 241, 243, 237), (237, 243, 260, 266), (241, 247, 249, 243), (396, 414, 353, 371), (247, 253, 255, 249), (267, 273, 230, 236), (253, 259, 261, 255), (400, 391, 376, 367), (259, 265, 267, 261), (408, 393, 374, 359), (265, 271, 273, 267), (297, 303, 200, 206), (271, 277, 279, 273), (171, 177, 326, 332), (277, 283, 285, 279), (414, 405, 362, 353), (283, 289, 291, 285), (391, 390, 377, 376), (289, 295, 297, 291), (327, 333, 170, 176), (295, 301, 303, 297), (201, 207, 296, 302), (301, 307, 309, 303), (393, 392, 375, 374), (307, 313, 315, 309), (405, 404, 363, 362), (313, 319, 321, 315), (231, 237, 266, 272), (319, 325, 327, 321), (390, 411, 356, 377), (325, 331, 333, 327), (261, 267, 236, 242), (331, 337, 339, 333), (392, 412, 355, 375), (337, 343, 345, 339), (291, 297, 206, 212), (343, 161, 162, 345), (165, 171, 332, 344), (347, 349, 351, 348), (348, 351, 350, 346), (341, 347, 348, 342), (342, 348, 346, 340), (335, 341, 342, 336), (336, 342, 340, 334), (329, 335, 336, 330), (330, 336, 334, 328), (323, 329, 330, 324), (324, 330, 328, 322), (317, 323, 324, 318), (318, 324, 322, 316), (311, 317, 318, 312), (312, 318, 316, 310), (305, 311, 312, 306), (306, 312, 310, 304), (299, 305, 306, 300), (300, 306, 304, 298), (293, 299, 300, 294), (294, 300, 298, 292), (287, 293, 294, 288), (288, 294, 292, 286), (281, 287, 288, 282), (282, 288, 286, 280), (275, 281, 282, 276), (276, 282, 280, 274), (269, 275, 276, 270), (270, 276, 274, 268), (263, 269, 270, 264), (264, 270, 268, 262), (257, 263, 264, 258), (258, 264, 262, 256), (251, 257, 258, 252), (252, 258, 256, 250), (245, 251, 252, 246), (246, 252, 250, 244), (239, 245, 246, 240), (240, 246, 244, 238), (233, 239, 240, 234), (234, 240, 238, 232), (227, 233, 234, 228), (228, 234, 232, 226), (221, 227, 228, 222), (222, 228, 226, 220), (215, 221, 222, 216), (216, 222, 220, 214), (209, 215, 216, 210), (210, 216, 214, 208), (203, 209, 210, 204), (204, 210, 208, 202), (197, 203, 204, 198), (198, 204, 202, 196), (191, 197, 198, 192), (192, 198, 196, 190), (185, 191, 192, 186), (186, 192, 190, 184), (179, 185, 186, 180), (180, 186, 184, 178), (173, 179, 180, 174), (174, 180, 178, 172), (167, 173, 174, 168), (168, 174, 172, 166), (349, 167, 168, 351), (351, 168, 166, 350), (158, 63, 1, 64), (404, 387, 380, 363), (411, 399, 368, 356), (412, 401, 366, 355), (387, 386, 381, 380), (399, 398, 369, 368), (386, 409, 358, 381), (398, 415, 352, 369), (409, 395, 372, 358), (415, 407, 360, 352), (395, 394, 373, 372), (407, 406, 361, 360), (394, 413, 354, 373), (406, 389, 378, 361), (413, 403, 364, 354), (389, 388, 379, 378), (10, 8, 652, 648), (50, 22, 624, 568), (44, 10, 648, 580), (6, 4, 660, 656), (36, 2, 664, 596), (46, 44, 580, 576), (621, 549, 414, 396), (40, 6, 656, 588), (38, 36, 596, 592), (62, 46, 576, 544), (645, 561, 411, 390), (637, 557, 412, 392), (30, 28, 612, 608), (56, 34, 601, 556), (42, 40, 588, 584), (653, 565, 410, 388), (18, 16, 636, 632), (54, 30, 608, 560), (629, 553, 413, 394), (58, 38, 592, 552), (14, 12, 644, 640), (32, 14, 640, 604), (577, 581, 406, 407), (60, 42, 584, 548), (22, 20, 628, 624), (34, 32, 604, 601), (48, 18, 632, 572), (26, 24, 620, 616), (569, 625, 395, 409), (661, 569, 409, 386), (2, 0, 668, 664), (52, 26, 616, 564), (545, 577, 407, 415), (625, 629, 394, 395), (4, 50, 568, 660), (605, 641, 391, 400), (573, 633, 393, 408), (28, 62, 544, 612), (549, 585, 405, 414), (633, 637, 392, 393), (609, 613, 398, 399), (0, 48, 572, 668), (581, 649, 389, 406), (24, 60, 548, 620), (553, 593, 403, 413), (649, 653, 388, 389), (641, 645, 390, 391), (585, 589, 404, 405), (213, 219, 284, 290), (589, 657, 387, 404), (339, 345, 160, 164), (20, 58, 552, 628), (183, 189, 314, 320), (309, 315, 188, 194), (561, 609, 399, 411), (557, 600, 401, 412), (279, 285, 218, 224), (657, 661, 386, 387), (249, 255, 248, 254), (345, 162, 338, 160), (593, 597, 402, 403), (219, 225, 278, 284), (597, 665, 385, 402), (12, 54, 560, 644), (189, 195, 308, 314), (162, 165, 344, 338), (315, 321, 182, 188), (16, 56, 556, 636), (285, 291, 212, 218), (565, 617, 397, 410), (255, 261, 242, 248), (665, 669, 384, 385), (225, 231, 272, 278), (600, 605, 400, 401), (195, 201, 302, 308), (617, 621, 396, 397), (321, 327, 176, 182), (8, 52, 564, 652), (669, 573, 408, 384), (382, 383, 540, 536), (370, 371, 492, 488), (358, 372, 496, 440), (371, 353, 420, 492), (383, 359, 444, 540), (369, 352, 416, 484), (374, 375, 508, 504), (361, 378, 520, 452), (354, 364, 464, 424), (362, 363, 460, 456), (375, 355, 428, 508), (380, 381, 532, 528), (365, 382, 536, 468), (357, 370, 488, 436), (366, 367, 476, 473), (381, 358, 440, 532), (372, 373, 500, 496), (367, 376, 512, 476), (359, 374, 504, 444), (353, 362, 456, 420), (368, 369, 484, 480), (360, 361, 452, 448), (373, 354, 424, 500), (378, 379, 524, 520), (376, 377, 516, 512), (363, 380, 528, 460), (356, 368, 480, 432), (355, 366, 473, 428), (364, 365, 468, 464), (379, 357, 436, 524), (377, 356, 432, 516), (352, 360, 448, 416), (477, 472, 474, 479), (479, 474, 475, 478), (478, 475, 473, 476), (513, 477, 479, 515), (515, 479, 478, 514), (514, 478, 476, 512), (517, 513, 515, 519), (519, 515, 514, 518), (518, 514, 512, 516), (433, 517, 519, 435), (435, 519, 518, 434), (434, 518, 516, 432), (481, 433, 435, 483), (483, 435, 434, 482), (482, 434, 432, 480), (485, 481, 483, 487), (487, 483, 482, 486), (486, 482, 480, 484), (417, 485, 487, 419), (419, 487, 486, 418), (418, 486, 484, 416), (449, 417, 419, 451), (451, 419, 418, 450), (450, 418, 416, 448), (453, 449, 451, 455), (455, 451, 450, 454), (454, 450, 448, 452), (521, 453, 455, 523), (523, 455, 454, 522), (522, 454, 452, 520), (525, 521, 523, 527), (527, 523, 522, 526), (526, 522, 520, 524), (437, 525, 527, 439), (439, 527, 526, 438), (438, 526, 524, 436), (489, 437, 439, 491), (491, 439, 438, 490), (490, 438, 436, 488), (493, 489, 491, 495), (495, 491, 490, 494), (494, 490, 488, 492), (421, 493, 495, 423), (423, 495, 494, 422), (422, 494, 492, 420), (457, 421, 423, 459), (459, 423, 422, 458), (458, 422, 420, 456), (461, 457, 459, 463), (463, 459, 458, 462), (462, 458, 456, 460), (529, 461, 463, 531), (531, 463, 462, 530), (530, 462, 460, 528), (533, 529, 531, 535), (535, 531, 530, 534), (534, 530, 528, 532), (441, 533, 535, 443), (443, 535, 534, 442), (442, 534, 532, 440), (497, 441, 443, 499), (499, 443, 442, 498), (498, 442, 440, 496), (501, 497, 499, 503), (503, 499, 498, 502), (502, 498, 496, 500), (425, 501, 503, 427), (427, 503, 502, 426), (426, 502, 500, 424), (465, 425, 427, 467), (467, 427, 426, 466), (466, 426, 424, 464), (469, 465, 467, 471), (471, 467, 466, 470), (470, 466, 464, 468), (537, 469, 471, 539), (539, 471, 470, 538), (538, 470, 468, 536), (541, 537, 539, 543), (543, 539, 538, 542), (542, 538, 536, 540), (445, 541, 543, 447), (447, 543, 542, 446), (446, 542, 540, 444), (505, 445, 447, 507), (507, 447, 446, 506), (506, 446, 444, 504), (509, 505, 507, 511), (511, 507, 506, 510), (510, 506, 504, 508), (429, 509, 511, 431), (431, 511, 510, 430), (430, 510, 508, 428), (472, 429, 431, 474), (474, 431, 430, 475), (475, 430, 428, 473), (477, 513, 517, 433, 481, 485, 417, 449, 453, 521, 525, 437, 489, 493, 421, 457, 461, 529, 533, 441, 497, 501, 425, 465, 469, 537, 541, 445, 505, 509, 429, 472), (605, 600, 602, 607), (607, 602, 603, 606), (606, 603, 601, 604), (641, 605, 607, 643), (643, 607, 606, 642), (642, 606, 604, 640), (645, 641, 643, 647), (647, 643, 642, 646), (646, 642, 640, 644), (561, 645, 647, 563), (563, 647, 646, 562), (562, 646, 644, 560), (609, 561, 563, 611), (611, 563, 562, 610), (610, 562, 560, 608), (613, 609, 611, 615), (615, 611, 610, 614), (614, 610, 608, 612), (545, 613, 615, 547), (547, 615, 614, 546), (546, 614, 612, 544), (577, 545, 547, 579), (579, 547, 546, 578), (578, 546, 544, 576), (581, 577, 579, 583), (583, 579, 578, 582), (582, 578, 576, 580), (649, 581, 583, 651), (651, 583, 582, 650), (650, 582, 580, 648), (653, 649, 651, 655), (655, 651, 650, 654), (654, 650, 648, 652), (565, 653, 655, 567), (567, 655, 654, 566), (566, 654, 652, 564), (617, 565, 567, 619), (619, 567, 566, 618), (618, 566, 564, 616), (621, 617, 619, 623), (623, 619, 618, 622), (622, 618, 616, 620), (549, 621, 623, 551), (551, 623, 622, 550), (550, 622, 620, 548), (585, 549, 551, 587), (587, 551, 550, 586), (586, 550, 548, 584), (589, 585, 587, 591), (591, 587, 586, 590), (590, 586, 584, 588), (657, 589, 591, 659), (659, 591, 590, 658), (658, 590, 588, 656), (661, 657, 659, 663), (663, 659, 658, 662), (662, 658, 656, 660), (569, 661, 663, 571), (571, 663, 662, 570), (570, 662, 660, 568), (625, 569, 571, 627), (627, 571, 570, 626), (626, 570, 568, 624), (629, 625, 627, 631), (631, 627, 626, 630), (630, 626, 624, 628), (553, 629, 631, 555), (555, 631, 630, 554), (554, 630, 628, 552), (593, 553, 555, 595), (595, 555, 554, 594), (594, 554, 552, 592), (597, 593, 595, 599), (599, 595, 594, 598), (598, 594, 592, 596), (665, 597, 599, 667), (667, 599, 598, 666), (666, 598, 596, 664), (669, 665, 667, 671), (671, 667, 666, 670), (670, 666, 664, 668), (573, 669, 671, 575), (575, 671, 670, 574), (574, 670, 668, 572), (633, 573, 575, 635), (635, 575, 574, 634), (634, 574, 572, 632), (637, 633, 635, 639), (639, 635, 634, 638), (638, 634, 632, 636), (557, 637, 639, 559), (559, 639, 638, 558), (558, 638, 636, 556), (600, 557, 559, 602), (602, 559, 558, 603), (603, 558, 556, 601), (613, 545, 415, 398)])
me_cylinder.polygons.foreach_set('use_smooth', [True] * 642)
me_cylinder.polygons.foreach_set('material_index', [1, 1, 1, 1, 1, 1, 1, 1, 1, 1, 1, 1, 1, 1, 1, 0, 1, 1, 1, 1, 1, 1, 1, 1, 1, 1, 1, 1, 1, 1, 0, 1, 1, 1, 1, 0, 1, 1, 1, 1, 0, 0, 0, 1, 0, 0, 1, 1, 0, 0, 1, 0, 1, 1, 0, 0, 1, 0, 1, 1, 0, 1, 0, 1, 0, 1, 1, 1, 1, 1, 1, 1, 1, 1, 1, 1, 1, 1, 1, 1, 1, 1, 1, 1, 1, 1, 1, 1, 1, 1, 1, 1, 1, 1, 1, 1, 1, 1, 1, 0, 0, 0, 1, 0, 1, 0, 1, 1, 0, 1, 0, 1, 0, 1, 1, 0, 1, 0, 1, 0, 1, 1, 0, 1, 0, 1, 0, 0, 1, 1, 1, 1, 1, 1, 1, 1, 1, 1, 1, 1, 1, 1, 1, 1, 1, 1, 1, 1, 1, 1, 1, 1, 1, 1, 1, 1, 1, 1, 1, 1, 1, 1, 1, 1, 1, 1, 1, 1, 1, 1, 1, 1, 1, 1, 1, 1, 1, 1, 1, 1, 1, 1, 1, 1, 1, 1, 1, 1, 1, 1, 1, 1, 1, 1, 1, 1, 1, 1, 1, 1, 1, 1, 1, 1, 1, 1, 1, 1, 1, 1, 1, 1, 1, 1, 1, 1, 1, 1, 1, 1, 1, 1, 1, 1, 1, 1, 1, 1, 1, 1, 1, 1, 1, 1, 1, 1, 1, 1, 1, 1, 1, 1, 1, 1, 1, 1, 1, 1, 1, 1, 1, 1, 1, 1, 1, 1, 1, 1, 1, 1, 1, 1, 1, 1, 1, 1, 1, 1, 1, 1, 1, 1, 1, 1, 1, 1, 1, 1, 1, 1, 1, 1, 1, 1, 1, 1, 1, 1, 1, 1, 1, 1, 1, 1, 1, 1, 1, 1, 1, 1, 1, 1, 1, 1, 1, 1, 1, 1, 1, 1, 1, 1, 1, 1, 1, 1, 1, 1, 1, 1, 1, 0, 1, 1, 1, 1, 1, 1, 1, 1, 1, 1, 1, 1, 1, 1, 1, 1, 1, 1, 1, 1, 1, 1, 1, 1, 1, 1, 1, 1, 1, 1, 1, 1, 1, 1, 1, 1, 1, 1, 1, 1, 1, 1, 1, 1, 1, 1, 1, 1, 1, 1, 1, 1, 1, 1, 1, 1, 1, 1, 1, 1, 1, 1, 1, 1, 1, 1, 1, 1, 1, 1, 1, 1, 1, 1, 1, 1, 1, 1, 1, 1, 1, 1, 1, 1, 1, 1, 1, 1, 1, 1, 1, 1, 1, 1, 1, 1, 1, 1, 1, 1, 1, 1, 1, 1, 1, 1, 1, 1, 1, 1, 1, 1, 1, 1, 1, 1, 1, 1, 1, 1, 1, 1, 1, 1, 1, 1, 1, 1, 1, 1, 1, 1, 1, 1, 1, 1, 1, 1, 1, 1, 1, 1, 1, 1, 1, 1, 1, 1, 1, 1, 1, 1, 1, 1, 1, 1, 1, 1, 1, 1, 1, 1, 1, 1, 1, 1, 1, 1, 1, 1, 1, 1, 1, 1, 1, 1, 1, 1, 1, 1, 1, 1, 1, 1, 1, 1, 1, 1, 1, 1, 1, 1, 1, 1, 1, 1, 1, 1, 1, 1, 1, 1, 1, 1, 1, 1, 1, 1, 1, 1, 1, 1, 1, 1, 1, 1, 1, 1, 1, 1, 1, 1, 1, 1, 1, 1, 1, 1, 1, 1, 1, 1, 1, 1, 1, 1, 1, 1, 1, 1, 1, 1, 1, 1, 1, 1, 1, 1, 1, 1, 1, 1, 1, 1, 1, 1, 1, 1, 1, 1, 1, 1, 1, 1, 1, 1, 1, 1, 1, 1, 1, 1, 1, 1, 1, 1, 1, 1, 1, 1, 1, 1, 1, 1, 1, 1, 1, 1, 1, 1, 1, 1, 1, 1, 1, 1, 1, 1, 1, 1, 1, 1, 1, 1, 1, 1, 1, 1, 1, 1, 1, 1, 1, 1, 1, 1, 1, 1, 1, 1])
_uv = me_cylinder.uv_layers.new(name='UVMap')
_uv.uv.foreach_set('vector', [0.03125, 0.5427, 0.0, 0.5427, 0.0, 0.5427, 0.03125, 0.5427, 0.9688, 0.5427, 0.9375, 0.5427, 0.9375, 0.5427, 0.9688, 0.5427, 0.9375, 0.5427, 0.9062, 0.5427, 0.9062, 0.5427, 0.9375, 0.5427, 0.875, 0.5427, 0.8438, 0.5427, 0.8438, 0.5427, 0.875, 0.5427, 0.8438, 0.5427, 0.8125, 0.5427, 0.8125, 0.5427, 0.8438, 0.5427, 0.8125, 0.5427, 0.7812, 0.5427, 0.7812, 0.5427, 0.8125, 0.5427, 0.7812, 0.5427, 0.75, 0.5427, 0.75, 0.5427, 0.7812, 0.5427, 0.75, 0.5427, 0.7188, 0.5427, 0.7188, 0.5427, 0.75, 0.5427, 0.7188, 0.5427, 0.6875, 0.5427, 0.6875, 0.5427, 0.7188, 0.5427, 0.6875, 0.5427, 0.6562, 0.5427, 0.6562, 0.5427, 0.6875, 0.5427, 0.6562, 0.5427, 0.625, 0.5427, 0.625, 0.5427, 0.6562, 0.5427, 0.625, 0.5427, 0.5938, 0.5427, 0.5938, 0.5427, 0.625, 0.5427, 0.5938, 0.5427, 0.5625, 0.5427, 0.5625, 0.5427, 0.5938, 0.5427, 0.5625, 0.5427, 0.5312, 0.5427, 0.5312, 0.5427, 0.5625, 0.5427, 0.5312, 0.5427, 0.5, 0.5427, 0.5, 0.5427, 0.5312, 0.5427, 0.5, 0.5461, 0.5, 1.0, 0.4688, 1.0, 0.4688, 0.5461, 0.5, 0.5427, 0.4688, 0.5427, 0.4688, 0.5427, 0.5, 0.5427, 0.4688, 0.5427, 0.4375, 0.5427, 0.4375, 0.5427, 0.4688, 0.5427, 0.4375, 0.5427, 0.4062, 0.5427, 0.4062, 0.5427, 0.4375, 0.5427, 0.4062, 0.5427, 0.375, 0.5427, 0.375, 0.5427, 0.4062, 0.5427, 0.375, 0.5427, 0.3438, 0.5427, 0.3438, 0.5427, 0.375, 0.5427, 0.3438, 0.5427, 0.3125, 0.5427, 0.3125, 0.5427, 0.3438, 0.5427, 0.3125, 0.5427, 0.2812, 0.5427, 0.2812, 0.5427, 0.3125, 0.5427, 0.2812, 0.5427, 0.25, 0.5427, 0.25, 0.5427, 0.2812, 0.5427, 0.25, 0.5427, 0.2187, 0.5427, 0.2188, 0.5427, 0.25, 0.5427, 0.2188, 0.5427, 0.1875, 0.5427, 0.1875, 0.5427, 0.2187, 0.5427, 0.1875, 0.5427, 0.1562, 0.5427, 0.1562, 0.5427, 0.1875, 0.5427, 0.1562, 0.5427, 0.125, 0.5427, 0.125, 0.5427, 0.1562, 0.5427, 0.125, 0.5427, 0.09375, 0.5427, 0.09375, 0.5427, 0.125, 0.5427, 0.09375, 0.5427, 0.0625, 0.5427, 0.0625, 0.5427, 0.09375, 0.5427, 0.2968, 0.4854, 0.25, 0.49, 0.2032, 0.4854, 0.1582, 0.4717, 0.1167, 0.4496, 0.08029, 0.4197, 0.05045, 0.3833, 0.02827, 0.3418, 0.01461, 0.2968, 0.01, 0.25, 0.01461, 0.2032, 0.02827, 0.1582, 0.05045, 0.1167, 0.08029, 0.08029, 0.1167, 0.05045, 0.1582, 0.02827, 0.2032, 0.01461, 0.25, 0.01, 0.2968, 0.01461, 0.3418, 0.02827, 0.3833, 0.05045, 0.4197, 0.08029, 0.4496, 0.1167, 0.4717, 0.1582, 0.4854, 0.2032, 0.49, 0.25, 0.4854, 0.2968, 0.4717, 0.3418, 0.4496, 0.3833, 0.4197, 0.4197, 0.3833, 0.4496, 0.3418, 0.4717, 0.2499, 0.5, 0.2189, 0.5, 0.2189, 0.5, 0.2499, 0.5, 1.0, 0.5427, 0.9688, 0.5427, 0.9688, 0.5427, 1.0, 0.5427, 0.1874, 0.5, 0.1564, 0.5, 0.1564, 0.5, 0.1874, 0.5, 0.03125, 0.5032, 0.03125, 0.5394, 0.0, 0.5394, 0.0, 0.5032, 0.09375, 0.5461, 0.09375, 1.0, 0.0625, 1.0, 0.0625, 0.5461, 0.9062, 0.5427, 0.875, 0.5427, 0.875, 0.5427, 0.9062, 0.5427, 0.4688, 0.5032, 0.4688, 0.5394, 0.4375, 0.5394, 0.4375, 0.5032, 0.0625, 0.5427, 0.03125, 0.5427, 0.03125, 0.5427, 0.0625, 0.5427, 0.75, 0.5032, 0.75, 0.5394, 0.7188, 0.5394, 0.7188, 0.5032, 0.9062, 0.5461, 0.9062, 1.0, 0.875, 1.0, 0.875, 0.5461, 0.0625, 0.5461, 0.0625, 1.0, 0.03125, 1.0, 0.03125, 0.5461, 0.875, 0.5461, 0.875, 1.0, 0.8438, 1.0, 0.8438, 0.5461, 0.2188, 0.5032, 0.2188, 0.5394, 0.1875, 0.5394, 0.1875, 0.5032, 0.9688, 0.5461, 0.9688, 1.0, 0.9375, 1.0, 0.9375, 0.5461, 0.8438, 0.5461, 0.8438, 1.0, 0.8125, 1.0, 0.8125, 0.5461, 0.5, 0.5032, 0.5, 0.5394, 0.4688, 0.5394, 0.4688, 0.5032, 0.7812, 0.5032, 0.7812, 0.5394, 0.75, 0.5394, 0.75, 0.5032, 0.8125, 0.5461, 0.8125, 1.0, 0.7812, 1.0, 0.7812, 0.5461, 0.7812, 0.5461, 0.7812, 1.0, 0.75, 1.0, 0.75, 0.5461, 0.25, 0.5032, 0.25, 0.5394, 0.2188, 0.5394, 0.2188, 0.5032, 0.75, 0.5461, 0.75, 1.0, 0.7188, 1.0, 0.7188, 0.5461, 0.5312, 0.5032, 0.5312, 0.5394, 0.5, 0.5394, 0.5, 0.5032, 0.8125, 0.5032, 0.8125, 0.5394, 0.7812, 0.5394, 0.7812, 0.5032, 0.7188, 0.5461, 0.7188, 1.0, 0.6875, 1.0, 0.6875, 0.5461, 0.6875, 0.5461, 0.6875, 1.0, 0.6562, 1.0, 0.6562, 0.5461, 0.2812, 0.5032, 0.2812, 0.5394, 0.25, 0.5394, 0.25, 0.5032, 0.6562, 0.5461, 0.6562, 1.0, 0.625, 1.0, 0.625, 0.5461, 0.5625, 0.5032, 0.5625, 0.5394, 0.5312, 0.5394, 0.5312, 0.5032, 0.8438, 0.5032, 0.8438, 0.5394, 0.8125, 0.5394, 0.8125, 0.5032, 0.625, 0.5461, 0.625, 1.0, 0.5938, 1.0, 0.5938, 0.5461, 0.4374, 0.5, 0.4064, 0.5, 0.4064, 0.5, 0.4374, 0.5, 0.5938, 0.5461, 0.5938, 1.0, 0.5625, 1.0, 0.5625, 0.5461, 0.3125, 0.5032, 0.3125, 0.5394, 0.2812, 0.5394, 0.2812, 0.5032, 0.5625, 0.5461, 0.5625, 1.0, 0.5312, 1.0, 0.5312, 0.5461, 0.5938, 0.5032, 0.5938, 0.5394, 0.5625, 0.5394, 0.5625, 0.5032, 1.0, 0.5032, 1.0, 0.5394, 0.9688, 0.5394, 0.9688, 0.5032, 0.6874, 0.5, 0.6564, 0.5, 0.6564, 0.5, 0.6874, 0.5, 0.9374, 0.5, 0.9064, 0.5, 0.9064, 0.5, 0.9374, 0.5, 0.09361, 0.5, 0.06264, 0.5, 0.06264, 0.5, 0.09361, 0.5, 0.3436, 0.5, 0.3126, 0.5, 0.3126, 0.5, 0.3436, 0.5, 0.1562, 0.5032, 0.1562, 0.5394, 0.125, 0.5394, 0.125, 0.5032, 0.5936, 0.5, 0.5626, 0.5, 0.5626, 0.5, 0.5936, 0.5, 0.8436, 0.5, 0.8126, 0.5, 0.8126, 0.5, 0.8436, 0.5, 0.9999, 0.5, 0.9689, 0.5, 0.9689, 0.5, 0.9999, 0.5, 0.2499, 0.5, 0.2189, 0.5, 0.2189, 0.5, 0.2499, 0.5, 0.4999, 0.5, 0.4689, 0.5, 0.4689, 0.5, 0.4999, 0.5, 0.7499, 0.5, 0.7189, 0.5, 0.7189, 0.5, 0.7499, 0.5, 0.1561, 0.5, 0.1251, 0.5, 0.1251, 0.5, 0.1561, 0.5, 0.4061, 0.5, 0.3751, 0.5, 0.3751, 0.5, 0.4061, 0.5, 0.4375, 0.5032, 0.4375, 0.5394, 0.4062, 0.5394, 0.4062, 0.5032, 0.6561, 0.5, 0.6251, 0.5, 0.6251, 0.5, 0.6561, 0.5, 0.9061, 0.5, 0.8751, 0.5, 0.8751, 0.5, 0.9061, 0.5, 0.06236, 0.5, 0.03139, 0.5, 0.03139, 0.5, 0.06236, 0.5, 0.3124, 0.5, 0.2814, 0.5, 0.2814, 0.5, 0.3124, 0.5, 0.5624, 0.5, 0.5314, 0.5, 0.5314, 0.5, 0.5624, 0.5, 0.8124, 0.5, 0.7814, 0.5, 0.7814, 0.5, 0.8124, 0.5, 0.2186, 0.5, 0.1876, 0.5, 0.1876, 0.5, 0.2186, 0.5, 0.4686, 0.5, 0.4376, 0.5, 0.4376, 0.5, 0.4686, 0.5, 0.7188, 0.5032, 0.7188, 0.5394, 0.6875, 0.5394, 0.6875, 0.5032, 0.7186, 0.5, 0.6876, 0.5, 0.6876, 0.5, 0.7186, 0.5, 0.9686, 0.5, 0.9376, 0.5, 0.9376, 0.5, 0.9686, 0.5, 0.1249, 0.5, 0.09389, 0.5, 0.09389, 0.5, 0.1249, 0.5, 0.3749, 0.5, 0.3439, 0.5, 0.3439, 0.5, 0.3749, 0.5, 0.6249, 0.5, 0.5939, 0.5, 0.5939, 0.5, 0.6249, 0.5, 0.03111, 0.5, 0.0001422, 0.5, 0.0001422, 0.5, 0.03111, 0.5, 0.8749, 0.5, 0.8439, 0.5, 0.8439, 0.5, 0.8749, 0.5, 0.9688, 0.5032, 0.9688, 0.5394, 0.9375, 0.5394, 0.9375, 0.5032, 0.1875, 0.5032, 0.1875, 0.5394, 0.1562, 0.5394, 0.1562, 0.5032, 0.9375, 0.5461, 0.9375, 1.0, 0.9062, 1.0, 0.9062, 0.5461, 0.125, 0.5461, 0.125, 1.0, 0.09375, 1.0, 0.09375, 0.5461, 1.0, 0.5461, 1.0, 1.0, 0.9688, 1.0, 0.9688, 0.5461, 0.6875, 0.5032, 0.6875, 0.5394, 0.6562, 0.5394, 0.6562, 0.5032, 0.1562, 0.5461, 0.1562, 1.0, 0.125, 1.0, 0.125, 0.5461, 0.4062, 0.5032, 0.4062, 0.5394, 0.375, 0.5394, 0.375, 0.5032, 0.1875, 0.5461, 0.1875, 1.0, 0.1562, 1.0, 0.1562, 0.5461, 0.125, 0.5032, 0.125, 0.5394, 0.09375, 0.5394, 0.09375, 0.5032, 0.9375, 0.5032, 0.9375, 0.5394, 0.9062, 0.5394, 0.9062, 0.5032, 0.2188, 0.5461, 0.2188, 1.0, 0.1875, 1.0, 0.1875, 0.5461, 0.6562, 0.5032, 0.6562, 0.5394, 0.625, 0.5394, 0.625, 0.5032, 0.25, 0.5461, 0.25, 1.0, 0.2188, 1.0, 0.2188, 0.5461, 0.375, 0.5032, 0.375, 0.5394, 0.3438, 0.5394, 0.3438, 0.5032, 0.2812, 0.5461, 0.2812, 1.0, 0.25, 1.0, 0.25, 0.5461, 0.09375, 0.5032, 0.09375, 0.5394, 0.0625, 0.5394, 0.0625, 0.5032, 0.9062, 0.5032, 0.9062, 0.5394, 0.875, 0.5394, 0.875, 0.5032, 0.3125, 0.5461, 0.3125, 1.0, 0.2812, 1.0, 0.2812, 0.5461, 0.625, 0.5032, 0.625, 0.5394, 0.5938, 0.5394, 0.5938, 0.5032, 0.3438, 0.5461, 0.3438, 1.0, 0.3125, 1.0, 0.3125, 0.5461, 0.3438, 0.5032, 0.3438, 0.5394, 0.3125, 0.5394, 0.3125, 0.5032, 0.375, 0.5461, 0.375, 1.0, 0.3438, 1.0, 0.3438, 0.5461, 0.0625, 0.5032, 0.0625, 0.5394, 0.03125, 0.5394, 0.03125, 0.5032, 0.875, 0.5032, 0.875, 0.5394, 0.8438, 0.5394, 0.8438, 0.5032, 0.4062, 0.5461, 0.4062, 1.0, 0.375, 1.0, 0.375, 0.5461, 0.2811, 0.5, 0.2501, 0.5, 0.2501, 0.5, 0.2811, 0.5, 0.4375, 0.5461, 0.4375, 1.0, 0.4062, 1.0, 0.4062, 0.5461, 0.5311, 0.5, 0.5001, 0.5, 0.5001, 0.5, 0.5311, 0.5, 0.4688, 0.5461, 0.4688, 1.0, 0.4375, 1.0, 0.4375, 0.5461, 0.5312, 0.5461, 0.5312, 1.0, 0.5, 1.0, 0.5, 0.5461, 0.7811, 0.5, 0.7501, 0.5, 0.7501, 0.5, 0.7811, 0.5, 0.03125, 0.5461, 0.0, 0.5461, 0.0, 0.5427, 0.03125, 0.5427, 0.03125, 0.5427, 0.0, 0.5427, 0.0, 0.5427, 0.03125, 0.5427, 0.0625, 0.5461, 0.03125, 0.5461, 0.03125, 0.5427, 0.0625, 0.5427, 0.0625, 0.5427, 0.03125, 0.5427, 0.03125, 0.5427, 0.0625, 0.5427, 0.09375, 0.5461, 0.0625, 0.5461, 0.0625, 0.5427, 0.09375, 0.5427, 0.09375, 0.5427, 0.0625, 0.5427, 0.0625, 0.5427, 0.09375, 0.5427, 0.125, 0.5461, 0.09375, 0.5461, 0.09375, 0.5427, 0.125, 0.5427, 0.125, 0.5427, 0.09375, 0.5427, 0.09375, 0.5427, 0.125, 0.5427, 0.1562, 0.5461, 0.125, 0.5461, 0.125, 0.5427, 0.1562, 0.5427, 0.1562, 0.5427, 0.125, 0.5427, 0.125, 0.5427, 0.1562, 0.5427, 0.1875, 0.5461, 0.1562, 0.5461, 0.1562, 0.5427, 0.1875, 0.5427, 0.1875, 0.5427, 0.1562, 0.5427, 0.1562, 0.5427, 0.1875, 0.5427, 0.2188, 0.5461, 0.1875, 0.5461, 0.1875, 0.5427, 0.2188, 0.5427, 0.2188, 0.5427, 0.1875, 0.5427, 0.1875, 0.5427, 0.2188, 0.5427, 0.25, 0.5461, 0.2188, 0.5461, 0.2188, 0.5427, 0.25, 0.5427, 0.25, 0.5427, 0.2188, 0.5427, 0.2187, 0.5427, 0.25, 0.5427, 0.2812, 0.5461, 0.25, 0.5461, 0.25, 0.5427, 0.2812, 0.5427, 0.2812, 0.5427, 0.25, 0.5427, 0.25, 0.5427, 0.2812, 0.5427, 0.3125, 0.5461, 0.2812, 0.5461, 0.2812, 0.5427, 0.3125, 0.5427, 0.3125, 0.5427, 0.2812, 0.5427, 0.2812, 0.5427, 0.3125, 0.5427, 0.3438, 0.5461, 0.3125, 0.5461, 0.3125, 0.5427, 0.3438, 0.5427, 0.3438, 0.5427, 0.3125, 0.5427, 0.3125, 0.5427, 0.3438, 0.5427, 0.375, 0.5461, 0.3438, 0.5461, 0.3438, 0.5427, 0.375, 0.5427, 0.375, 0.5427, 0.3438, 0.5427, 0.3438, 0.5427, 0.375, 0.5427, 0.4062, 0.5461, 0.375, 0.5461, 0.375, 0.5427, 0.4062, 0.5427, 0.4062, 0.5427, 0.375, 0.5427, 0.375, 0.5427, 0.4062, 0.5427, 0.4375, 0.5461, 0.4062, 0.5461, 0.4062, 0.5427, 0.4375, 0.5427, 0.4375, 0.5427, 0.4062, 0.5427, 0.4062, 0.5427, 0.4375, 0.5427, 0.4688, 0.5461, 0.4375, 0.5461, 0.4375, 0.5427, 0.4688, 0.5427, 0.4688, 0.5427, 0.4375, 0.5427, 0.4375, 0.5427, 0.4688, 0.5427, 0.5, 0.5461, 0.4688, 0.5461, 0.4688, 0.5427, 0.5, 0.5427, 0.5, 0.5427, 0.4688, 0.5427, 0.4688, 0.5427, 0.5, 0.5427, 0.5312, 0.5461, 0.5, 0.5461, 0.5, 0.5427, 0.5312, 0.5427, 0.5312, 0.5427, 0.5, 0.5427, 0.5, 0.5427, 0.5312, 0.5427, 0.5625, 0.5461, 0.5312, 0.5461, 0.5312, 0.5427, 0.5625, 0.5427, 0.5625, 0.5427, 0.5312, 0.5427, 0.5312, 0.5427, 0.5625, 0.5427, 0.5938, 0.5461, 0.5625, 0.5461, 0.5625, 0.5427, 0.5938, 0.5427, 0.5938, 0.5427, 0.5625, 0.5427, 0.5625, 0.5427, 0.5938, 0.5427, 0.625, 0.5461, 0.5938, 0.5461, 0.5938, 0.5427, 0.625, 0.5427, 0.625, 0.5427, 0.5938, 0.5427, 0.5938, 0.5427, 0.625, 0.5427, 0.6562, 0.5461, 0.625, 0.5461, 0.625, 0.5427, 0.6562, 0.5427, 0.6562, 0.5427, 0.625, 0.5427, 0.625, 0.5427, 0.6562, 0.5427, 0.6875, 0.5461, 0.6562, 0.5461, 0.6562, 0.5427, 0.6875, 0.5427, 0.6875, 0.5427, 0.6562, 0.5427, 0.6562, 0.5427, 0.6875, 0.5427, 0.7188, 0.5461, 0.6875, 0.5461, 0.6875, 0.5427, 0.7188, 0.5427, 0.7188, 0.5427, 0.6875, 0.5427, 0.6875, 0.5427, 0.7188, 0.5427, 0.75, 0.5461, 0.7188, 0.5461, 0.7188, 0.5427, 0.75, 0.5427, 0.75, 0.5427, 0.7188, 0.5427, 0.7188, 0.5427, 0.75, 0.5427, 0.7812, 0.5461, 0.75, 0.5461, 0.75, 0.5427, 0.7812, 0.5427, 0.7812, 0.5427, 0.75, 0.5427, 0.75, 0.5427, 0.7812, 0.5427, 0.8125, 0.5461, 0.7812, 0.5461, 0.7812, 0.5427, 0.8125, 0.5427, 0.8125, 0.5427, 0.7812, 0.5427, 0.7812, 0.5427, 0.8125, 0.5427, 0.8438, 0.5461, 0.8125, 0.5461, 0.8125, 0.5427, 0.8438, 0.5427, 0.8438, 0.5427, 0.8125, 0.5427, 0.8125, 0.5427, 0.8438, 0.5427, 0.875, 0.5461, 0.8438, 0.5461, 0.8438, 0.5427, 0.875, 0.5427, 0.875, 0.5427, 0.8438, 0.5427, 0.8438, 0.5427, 0.875, 0.5427, 0.9062, 0.5461, 0.875, 0.5461, 0.875, 0.5427, 0.9062, 0.5427, 0.9062, 0.5427, 0.875, 0.5427, 0.875, 0.5427, 0.9062, 0.5427, 0.9375, 0.5461, 0.9062, 0.5461, 0.9062, 0.5427, 0.9375, 0.5427, 0.9375, 0.5427, 0.9062, 0.5427, 0.9062, 0.5427, 0.9375, 0.5427, 0.9688, 0.5461, 0.9375, 0.5461, 0.9375, 0.5427, 0.9688, 0.5427, 0.9688, 0.5427, 0.9375, 0.5427, 0.9375, 0.5427, 0.9688, 0.5427, 1.0, 0.5461, 0.9688, 0.5461, 0.9688, 0.5427, 1.0, 0.5427, 1.0, 0.5427, 0.9688, 0.5427, 0.9688, 0.5427, 1.0, 0.5427, 1.0, 0.5032, 0.9688, 0.5032, 0.9689, 0.5, 0.9999, 0.5, 0.5624, 0.5, 0.5314, 0.5, 0.5314, 0.5, 0.5624, 0.5, 0.9688, 0.5032, 0.9375, 0.5032, 0.9376, 0.5, 0.9686, 0.5, 0.6561, 0.5, 0.6251, 0.5, 0.6251, 0.5, 0.6561, 0.5, 0.9375, 0.5032, 0.9062, 0.5032, 0.9064, 0.5, 0.9374, 0.5, 0.2186, 0.5, 0.1876, 0.5, 0.1876, 0.5, 0.2186, 0.5, 0.9062, 0.5032, 0.875, 0.5032, 0.8751, 0.5, 0.9061, 0.5, 0.4061, 0.5, 0.3751, 0.5, 0.3751, 0.5, 0.4061, 0.5, 0.875, 0.5032, 0.8438, 0.5032, 0.8439, 0.5, 0.8749, 0.5, 0.6249, 0.5, 0.5939, 0.5, 0.5939, 0.5, 0.6249, 0.5, 0.8438, 0.5032, 0.8125, 0.5032, 0.8126, 0.5, 0.8436, 0.5, 0.2499, 0.5, 0.2189, 0.5, 0.2189, 0.5, 0.2499, 0.5, 0.8125, 0.5032, 0.7812, 0.5032, 0.7814, 0.5, 0.8124, 0.5, 0.1874, 0.5, 0.1564, 0.5, 0.1564, 0.5, 0.1874, 0.5, 0.7812, 0.5032, 0.75, 0.5032, 0.7501, 0.5, 0.7811, 0.5, 0.9061, 0.5, 0.8751, 0.5, 0.8751, 0.5, 0.9061, 0.5, 0.75, 0.5032, 0.7188, 0.5032, 0.7189, 0.5, 0.7499, 0.5, 0.5936, 0.5, 0.5626, 0.5, 0.5626, 0.5, 0.5936, 0.5, 0.7188, 0.5032, 0.6875, 0.5032, 0.6876, 0.5, 0.7186, 0.5, 0.09361, 0.5, 0.06264, 0.5, 0.06264, 0.5, 0.09361, 0.5, 0.6875, 0.5032, 0.6562, 0.5032, 0.6564, 0.5, 0.6874, 0.5, 0.7499, 0.5, 0.7189, 0.5, 0.7189, 0.5, 0.7499, 0.5, 0.6562, 0.5032, 0.625, 0.5032, 0.6251, 0.5, 0.6561, 0.5, 0.9999, 0.5, 0.9689, 0.5, 0.9689, 0.5, 0.9999, 0.5, 0.625, 0.5032, 0.5938, 0.5032, 0.5939, 0.5, 0.6249, 0.5, 0.1561, 0.5, 0.1251, 0.5, 0.1251, 0.5, 0.1561, 0.5, 0.5938, 0.5032, 0.5625, 0.5032, 0.5626, 0.5, 0.5936, 0.5, 0.5936, 0.5, 0.5626, 0.5, 0.5626, 0.5, 0.5936, 0.5, 0.5625, 0.5032, 0.5312, 0.5032, 0.5314, 0.5, 0.5624, 0.5, 0.5624, 0.5, 0.5314, 0.5, 0.5314, 0.5, 0.5624, 0.5, 0.5312, 0.5032, 0.5, 0.5032, 0.5001, 0.5, 0.5311, 0.5, 0.4374, 0.5, 0.4064, 0.5, 0.4064, 0.5, 0.4374, 0.5, 0.5, 0.5032, 0.4688, 0.5032, 0.4689, 0.5, 0.4999, 0.5, 0.9686, 0.5, 0.9376, 0.5, 0.9376, 0.5, 0.9686, 0.5, 0.4688, 0.5032, 0.4375, 0.5032, 0.4376, 0.5, 0.4686, 0.5, 0.1249, 0.5, 0.09389, 0.5, 0.09389, 0.5, 0.1249, 0.5, 0.4375, 0.5032, 0.4062, 0.5032, 0.4064, 0.5, 0.4374, 0.5, 0.2811, 0.5, 0.2501, 0.5, 0.2501, 0.5, 0.2811, 0.5, 0.4062, 0.5032, 0.375, 0.5032, 0.3751, 0.5, 0.4061, 0.5, 0.9374, 0.5, 0.9064, 0.5, 0.9064, 0.5, 0.9374, 0.5, 0.375, 0.5032, 0.3438, 0.5032, 0.3439, 0.5, 0.3749, 0.5, 0.5311, 0.5, 0.5001, 0.5, 0.5001, 0.5, 0.5311, 0.5, 0.3438, 0.5032, 0.3125, 0.5032, 0.3126, 0.5, 0.3436, 0.5, 0.9374, 0.5, 0.9064, 0.5, 0.9064, 0.5, 0.9374, 0.5, 0.3125, 0.5032, 0.2812, 0.5032, 0.2814, 0.5, 0.3124, 0.5, 0.1249, 0.5, 0.09389, 0.5, 0.09389, 0.5, 0.1249, 0.5, 0.2812, 0.5032, 0.25, 0.5032, 0.2501, 0.5, 0.2811, 0.5, 0.7811, 0.5, 0.7501, 0.5, 0.7501, 0.5, 0.7811, 0.5, 0.25, 0.5032, 0.2188, 0.5032, 0.2189, 0.5, 0.2499, 0.5, 0.09361, 0.5, 0.06264, 0.5, 0.06264, 0.5, 0.09361, 0.5, 0.2188, 0.5032, 0.1875, 0.5032, 0.1876, 0.5, 0.2186, 0.5, 0.4999, 0.5, 0.4689, 0.5, 0.4689, 0.5, 0.4999, 0.5, 0.1875, 0.5032, 0.1562, 0.5032, 0.1564, 0.5, 0.1874, 0.5, 0.6249, 0.5, 0.5939, 0.5, 0.5939, 0.5, 0.6249, 0.5, 0.1562, 0.5032, 0.125, 0.5032, 0.1251, 0.5, 0.1561, 0.5, 0.9061, 0.5, 0.8751, 0.5, 0.8751, 0.5, 0.9061, 0.5, 0.125, 0.5032, 0.09375, 0.5032, 0.09389, 0.5, 0.1249, 0.5, 0.4686, 0.5, 0.4376, 0.5, 0.4376, 0.5, 0.4686, 0.5, 0.09375, 0.5032, 0.0625, 0.5032, 0.06264, 0.5, 0.09361, 0.5, 0.06236, 0.5, 0.03139, 0.5, 0.03139, 0.5, 0.06236, 0.5, 0.0625, 0.5032, 0.03125, 0.5032, 0.03139, 0.5, 0.06236, 0.5, 0.3124, 0.5, 0.2814, 0.5, 0.2814, 0.5, 0.3124, 0.5, 0.03125, 0.5032, 0.0, 0.5032, 0.0001422, 0.5, 0.03111, 0.5, 0.9686, 0.5, 0.9376, 0.5, 0.9376, 0.5, 0.9686, 0.5, 0.03125, 0.5427, 0.0, 0.5427, 0.0001422, 0.5427, 0.03125, 0.5427, 0.03125, 0.5427, 0.0001422, 0.5427, 0.0, 0.5394, 0.03125, 0.5394, 0.0625, 0.5427, 0.03125, 0.5427, 0.03125, 0.5427, 0.0625, 0.5427, 0.0625, 0.5427, 0.03125, 0.5427, 0.03125, 0.5394, 0.0625, 0.5394, 0.09375, 0.5427, 0.0625, 0.5427, 0.0625, 0.5427, 0.09375, 0.5427, 0.09375, 0.5427, 0.0625, 0.5427, 0.0625, 0.5394, 0.09375, 0.5394, 0.125, 0.5427, 0.09375, 0.5427, 0.09375, 0.5427, 0.125, 0.5427, 0.125, 0.5427, 0.09375, 0.5427, 0.09375, 0.5394, 0.125, 0.5394, 0.1562, 0.5427, 0.125, 0.5427, 0.125, 0.5427, 0.1562, 0.5427, 0.1562, 0.5427, 0.125, 0.5427, 0.125, 0.5394, 0.1562, 0.5394, 0.1875, 0.5427, 0.1562, 0.5427, 0.1562, 0.5427, 0.1875, 0.5427, 0.1875, 0.5427, 0.1562, 0.5427, 0.1562, 0.5394, 0.1875, 0.5394, 0.2187, 0.5427, 0.1875, 0.5427, 0.1875, 0.5427, 0.2188, 0.5427, 0.2188, 0.5427, 0.1875, 0.5427, 0.1875, 0.5394, 0.2188, 0.5394, 0.25, 0.5427, 0.2188, 0.5427, 0.2188, 0.5427, 0.25, 0.5427, 0.25, 0.5427, 0.2188, 0.5427, 0.2188, 0.5394, 0.25, 0.5394, 0.2812, 0.5427, 0.25, 0.5427, 0.25, 0.5427, 0.2812, 0.5427, 0.2812, 0.5427, 0.25, 0.5427, 0.25, 0.5394, 0.2812, 0.5394, 0.3125, 0.5427, 0.2812, 0.5427, 0.2812, 0.5427, 0.3125, 0.5427, 0.3125, 0.5427, 0.2812, 0.5427, 0.2812, 0.5394, 0.3125, 0.5394, 0.3438, 0.5427, 0.3125, 0.5427, 0.3125, 0.5427, 0.3438, 0.5427, 0.3438, 0.5427, 0.3125, 0.5427, 0.3125, 0.5394, 0.3438, 0.5394, 0.375, 0.5427, 0.3438, 0.5427, 0.3438, 0.5427, 0.375, 0.5427, 0.375, 0.5427, 0.3438, 0.5427, 0.3438, 0.5394, 0.375, 0.5394, 0.4062, 0.5427, 0.375, 0.5427, 0.375, 0.5427, 0.4062, 0.5427, 0.4062, 0.5427, 0.375, 0.5427, 0.375, 0.5394, 0.4062, 0.5394, 0.4375, 0.5427, 0.4062, 0.5427, 0.4062, 0.5427, 0.4375, 0.5427, 0.4375, 0.5427, 0.4062, 0.5427, 0.4062, 0.5394, 0.4375, 0.5394, 0.4688, 0.5427, 0.4375, 0.5427, 0.4375, 0.5427, 0.4688, 0.5427, 0.4688, 0.5427, 0.4375, 0.5427, 0.4375, 0.5394, 0.4688, 0.5394, 0.5, 0.5427, 0.4688, 0.5427, 0.4688, 0.5427, 0.5, 0.5427, 0.5, 0.5427, 0.4688, 0.5427, 0.4688, 0.5394, 0.5, 0.5394, 0.5312, 0.5427, 0.5, 0.5427, 0.5, 0.5427, 0.5312, 0.5427, 0.5312, 0.5427, 0.5, 0.5427, 0.5, 0.5394, 0.5312, 0.5394, 0.5625, 0.5427, 0.5312, 0.5427, 0.5312, 0.5427, 0.5625, 0.5427, 0.5625, 0.5427, 0.5312, 0.5427, 0.5312, 0.5394, 0.5625, 0.5394, 0.5938, 0.5427, 0.5625, 0.5427, 0.5625, 0.5427, 0.5938, 0.5427, 0.5938, 0.5427, 0.5625, 0.5427, 0.5625, 0.5394, 0.5938, 0.5394, 0.625, 0.5427, 0.5938, 0.5427, 0.5938, 0.5427, 0.625, 0.5427, 0.625, 0.5427, 0.5938, 0.5427, 0.5938, 0.5394, 0.625, 0.5394, 0.6562, 0.5427, 0.625, 0.5427, 0.625, 0.5427, 0.6562, 0.5427, 0.6562, 0.5427, 0.625, 0.5427, 0.625, 0.5394, 0.6562, 0.5394, 0.6875, 0.5427, 0.6562, 0.5427, 0.6562, 0.5427, 0.6875, 0.5427, 0.6875, 0.5427, 0.6562, 0.5427, 0.6562, 0.5394, 0.6875, 0.5394, 0.7188, 0.5427, 0.6875, 0.5427, 0.6875, 0.5427, 0.7188, 0.5427, 0.7188, 0.5427, 0.6875, 0.5427, 0.6875, 0.5394, 0.7188, 0.5394, 0.75, 0.5427, 0.7188, 0.5427, 0.7188, 0.5427, 0.75, 0.5427, 0.75, 0.5427, 0.7188, 0.5427, 0.7188, 0.5394, 0.75, 0.5394, 0.7812, 0.5427, 0.75, 0.5427, 0.75, 0.5427, 0.7812, 0.5427, 0.7812, 0.5427, 0.75, 0.5427, 0.75, 0.5394, 0.7812, 0.5394, 0.8125, 0.5427, 0.7812, 0.5427, 0.7812, 0.5427, 0.8125, 0.5427, 0.8125, 0.5427, 0.7812, 0.5427, 0.7812, 0.5394, 0.8125, 0.5394, 0.8438, 0.5427, 0.8125, 0.5427, 0.8125, 0.5427, 0.8438, 0.5427, 0.8438, 0.5427, 0.8125, 0.5427, 0.8125, 0.5394, 0.8438, 0.5394, 0.875, 0.5427, 0.8438, 0.5427, 0.8438, 0.5427, 0.875, 0.5427, 0.875, 0.5427, 0.8438, 0.5427, 0.8438, 0.5394, 0.875, 0.5394, 0.9062, 0.5427, 0.875, 0.5427, 0.875, 0.5427, 0.9062, 0.5427, 0.9062, 0.5427, 0.875, 0.5427, 0.875, 0.5394, 0.9062, 0.5394, 0.9375, 0.5427, 0.9062, 0.5427, 0.9062, 0.5427, 0.9375, 0.5427, 0.9375, 0.5427, 0.9062, 0.5427, 0.9062, 0.5394, 0.9375, 0.5394, 0.9688, 0.5427, 0.9375, 0.5427, 0.9375, 0.5427, 0.9688, 0.5427, 0.9688, 0.5427, 0.9375, 0.5427, 0.9375, 0.5394, 0.9688, 0.5394, 1.0, 0.5427, 0.9688, 0.5427, 0.9688, 0.5427, 0.9999, 0.5427, 0.9999, 0.5427, 0.9688, 0.5427, 0.9688, 0.5394, 1.0, 0.5394, 0.03125, 0.5461, 0.03125, 1.0, 0.0, 1.0, 0.0, 0.5461, 0.4686, 0.5, 0.4376, 0.5, 0.4376, 0.5, 0.4686, 0.5, 0.8749, 0.5, 0.8439, 0.5, 0.8439, 0.5, 0.8749, 0.5, 0.03111, 0.5, 0.0001422, 0.5, 0.0001422, 0.5, 0.03111, 0.5, 0.4374, 0.5, 0.4064, 0.5, 0.4064, 0.5, 0.4374, 0.5, 0.8436, 0.5, 0.8126, 0.5, 0.8126, 0.5, 0.8436, 0.5, 0.4061, 0.5, 0.3751, 0.5, 0.3751, 0.5, 0.4061, 0.5, 0.8124, 0.5, 0.7814, 0.5, 0.7814, 0.5, 0.8124, 0.5, 0.3749, 0.5, 0.3439, 0.5, 0.3439, 0.5, 0.3749, 0.5, 0.7811, 0.5, 0.7501, 0.5, 0.7501, 0.5, 0.7811, 0.5, 0.3436, 0.5, 0.3126, 0.5, 0.3126, 0.5, 0.3436, 0.5, 0.7499, 0.5, 0.7189, 0.5, 0.7189, 0.5, 0.7499, 0.5, 0.3124, 0.5, 0.2814, 0.5, 0.2814, 0.5, 0.3124, 0.5, 0.7186, 0.5, 0.6876, 0.5, 0.6876, 0.5, 0.7186, 0.5, 0.2811, 0.5, 0.2501, 0.5, 0.2501, 0.5, 0.2811, 0.5, 0.6874, 0.5, 0.6564, 0.5, 0.6564, 0.5, 0.6874, 0.5, 0.6874, 0.5, 0.6564, 0.5, 0.6564, 0.5, 0.6874, 0.5, 0.3749, 0.5, 0.3439, 0.5, 0.3439, 0.5, 0.3749, 0.5, 0.7186, 0.5, 0.6876, 0.5, 0.6876, 0.5, 0.7186, 0.5, 0.4374, 0.5, 0.4064, 0.5, 0.4064, 0.5, 0.4374, 0.5, 0.2186, 0.5, 0.1876, 0.5, 0.1876, 0.5, 0.2186, 0.5, 0.7499, 0.5, 0.7189, 0.5, 0.7189, 0.5, 0.7499, 0.5, 0.5624, 0.5, 0.5314, 0.5, 0.5314, 0.5, 0.5624, 0.5, 0.4686, 0.5, 0.4376, 0.5, 0.4376, 0.5, 0.4686, 0.5, 0.2499, 0.5, 0.2189, 0.5, 0.2189, 0.5, 0.2499, 0.5, 0.7811, 0.5, 0.7501, 0.5, 0.7501, 0.5, 0.7811, 0.5, 0.9061, 0.5, 0.8751, 0.5, 0.8751, 0.5, 0.9061, 0.5, 0.06236, 0.5, 0.03139, 0.5, 0.03139, 0.5, 0.06236, 0.5, 0.8436, 0.5, 0.8126, 0.5, 0.8126, 0.5, 0.8436, 0.5, 0.03111, 0.5, 0.0001422, 0.5, 0.0001422, 0.5, 0.03111, 0.5, 0.4999, 0.5, 0.4689, 0.5, 0.4689, 0.5, 0.4999, 0.5, 0.6561, 0.5, 0.6251, 0.5, 0.6251, 0.5, 0.6561, 0.5, 0.09361, 0.5, 0.06264, 0.5, 0.06264, 0.5, 0.09361, 0.5, 0.8749, 0.5, 0.8439, 0.5, 0.8439, 0.5, 0.8749, 0.5, 0.3124, 0.5, 0.2814, 0.5, 0.2814, 0.5, 0.3124, 0.5, 0.2811, 0.5, 0.2501, 0.5, 0.2501, 0.5, 0.2811, 0.5, 0.9374, 0.5, 0.9064, 0.5, 0.9064, 0.5, 0.9374, 0.5, 0.9686, 0.5, 0.9376, 0.5, 0.9376, 0.5, 0.9686, 0.5, 0.7499, 0.5, 0.7189, 0.5, 0.7189, 0.5, 0.7499, 0.5, 0.5311, 0.5, 0.5001, 0.5, 0.5001, 0.5, 0.5311, 0.5, 0.3436, 0.5, 0.3126, 0.5, 0.3126, 0.5, 0.3436, 0.5, 0.9999, 0.5, 0.9689, 0.5, 0.9689, 0.5, 0.9999, 0.5, 0.1249, 0.5, 0.09389, 0.5, 0.09389, 0.5, 0.1249, 0.5, 0.5936, 0.5, 0.5626, 0.5, 0.5626, 0.5, 0.5936, 0.5, 0.3749, 0.5, 0.3439, 0.5, 0.3439, 0.5, 0.3749, 0.5, 0.4061, 0.5, 0.3751, 0.5, 0.3751, 0.5, 0.4061, 0.5, 0.1874, 0.5, 0.1564, 0.5, 0.1564, 0.5, 0.1874, 0.5, 0.6249, 0.5, 0.5939, 0.5, 0.5939, 0.5, 0.6249, 0.5, 0.7811, 0.5, 0.7501, 0.5, 0.7501, 0.5, 0.7811, 0.5, 0.3436, 0.5, 0.3126, 0.5, 0.3126, 0.5, 0.3436, 0.5, 0.4061, 0.5, 0.3751, 0.5, 0.3751, 0.5, 0.4061, 0.5, 0.9686, 0.5, 0.9376, 0.5, 0.9376, 0.5, 0.9686, 0.5, 0.1249, 0.5, 0.09389, 0.5, 0.09389, 0.5, 0.1249, 0.5, 0.8124, 0.5, 0.7814, 0.5, 0.7814, 0.5, 0.8124, 0.5, 0.5311, 0.5, 0.5001, 0.5, 0.5001, 0.5, 0.5311, 0.5, 0.09361, 0.5, 0.06264, 0.5, 0.06264, 0.5, 0.09361, 0.5, 0.8436, 0.5, 0.8126, 0.5, 0.8126, 0.5, 0.8436, 0.5, 0.1561, 0.5, 0.1251, 0.5, 0.1251, 0.5, 0.1561, 0.5, 0.7186, 0.5, 0.6876, 0.5, 0.6876, 0.5, 0.7186, 0.5, 0.5624, 0.5, 0.5314, 0.5, 0.5314, 0.5, 0.5624, 0.5, 0.2811, 0.5, 0.2501, 0.5, 0.2501, 0.5, 0.2811, 0.5, 0.6874, 0.5, 0.6564, 0.5, 0.6564, 0.5, 0.6874, 0.5, 0.9374, 0.5, 0.9064, 0.5, 0.9064, 0.5, 0.9374, 0.5, 0.4999, 0.5, 0.4689, 0.5, 0.4689, 0.5, 0.4999, 0.5, 0.7186, 0.5, 0.6876, 0.5, 0.6876, 0.5, 0.7186, 0.5, 0.4686, 0.5, 0.4376, 0.5, 0.4376, 0.5, 0.4686, 0.5, 0.06236, 0.5, 0.03139, 0.5, 0.03139, 0.5, 0.06236, 0.5, 0.3124, 0.5, 0.2814, 0.5, 0.2814, 0.5, 0.3124, 0.5, 0.8749, 0.5, 0.8439, 0.5, 0.8439, 0.5, 0.8749, 0.5, 0.2186, 0.5, 0.1876, 0.5, 0.1876, 0.5, 0.2186, 0.5, 0.8749, 0.5, 0.8439, 0.5, 0.8439, 0.5, 0.8749, 0.5, 0.03111, 0.5, 0.0001422, 0.5, 0.0001422, 0.5, 0.03111, 0.5, 0.3749, 0.5, 0.3439, 0.5, 0.3439, 0.5, 0.3749, 0.5, 0.4374, 0.5, 0.4064, 0.5, 0.4064, 0.5, 0.4374, 0.5, 0.5311, 0.5, 0.5001, 0.5, 0.5001, 0.5, 0.5311, 0.5, 0.03111, 0.5, 0.0001422, 0.5, 0.0001422, 0.5, 0.03111, 0.5, 0.2499, 0.5, 0.2189, 0.5, 0.2189, 0.5, 0.2499, 0.5, 0.6874, 0.5, 0.6564, 0.5, 0.6564, 0.5, 0.6874, 0.5, 0.2186, 0.5, 0.1876, 0.5, 0.1876, 0.5, 0.2186, 0.5, 0.9061, 0.5, 0.8751, 0.5, 0.8751, 0.5, 0.9061, 0.5, 0.8436, 0.5, 0.8126, 0.5, 0.8126, 0.5, 0.8436, 0.5, 0.9999, 0.5, 0.9689, 0.5, 0.9689, 0.5, 0.9999, 0.5, 0.1874, 0.5, 0.1564, 0.5, 0.1564, 0.5, 0.1874, 0.5, 0.06236, 0.5, 0.03139, 0.5, 0.03139, 0.5, 0.06236, 0.5, 0.3436, 0.5, 0.3126, 0.5, 0.3126, 0.5, 0.3436, 0.5, 0.6249, 0.5, 0.5939, 0.5, 0.5939, 0.5, 0.6249, 0.5, 0.4999, 0.5, 0.4689, 0.5, 0.4689, 0.5, 0.4999, 0.5, 0.1874, 0.5, 0.1564, 0.5, 0.1564, 0.5, 0.1874, 0.5, 0.6561, 0.5, 0.6251, 0.5, 0.6251, 0.5, 0.6561, 0.5, 0.9999, 0.5, 0.9689, 0.5, 0.9689, 0.5, 0.9999, 0.5, 0.8124, 0.5, 0.7814, 0.5, 0.7814, 0.5, 0.8124, 0.5, 0.5936, 0.5, 0.5626, 0.5, 0.5626, 0.5, 0.5936, 0.5, 0.1561, 0.5, 0.1251, 0.5, 0.1251, 0.5, 0.1561, 0.5, 0.6561, 0.5, 0.6251, 0.5, 0.6251, 0.5, 0.6561, 0.5, 0.1561, 0.5, 0.1251, 0.5, 0.1251, 0.5, 0.1561, 0.5, 0.1874, 0.5, 0.1564, 0.5, 0.1564, 0.5, 0.1874, 0.5, 0.5936, 0.5, 0.5626, 0.5, 0.5626, 0.5, 0.5936, 0.5, 0.3749, 0.5, 0.3439, 0.5, 0.3439, 0.5, 0.3749, 0.5, 0.5624, 0.5, 0.5314, 0.5, 0.5314, 0.5, 0.5624, 0.5, 0.1561, 0.5, 0.1251, 0.5, 0.1251, 0.5, 0.1561, 0.5, 0.8124, 0.5, 0.7814, 0.5, 0.7814, 0.5, 0.8124, 0.5, 0.09361, 0.5, 0.06264, 0.5, 0.06264, 0.5, 0.09361, 0.5, 0.7186, 0.5, 0.6876, 0.5, 0.6876, 0.5, 0.7186, 0.5, 0.2811, 0.5, 0.2501, 0.5, 0.2501, 0.5, 0.2811, 0.5, 0.4999, 0.5, 0.4689, 0.5, 0.4689, 0.5, 0.4999, 0.5, 0.06236, 0.5, 0.03139, 0.5, 0.03139, 0.5, 0.06236, 0.5, 0.4374, 0.5, 0.4064, 0.5, 0.4064, 0.5, 0.4374, 0.5, 0.2186, 0.5, 0.1876, 0.5, 0.1876, 0.5, 0.2186, 0.5, 0.6249, 0.5, 0.5939, 0.5, 0.5939, 0.5, 0.6249, 0.5, 0.9999, 0.5, 0.9689, 0.5, 0.9689, 0.5, 0.9999, 0.5, 0.4061, 0.5, 0.3751, 0.5, 0.3751, 0.5, 0.4061, 0.5, 0.3436, 0.5, 0.3126, 0.5, 0.3126, 0.5, 0.3436, 0.5, 0.9686, 0.5, 0.9376, 0.5, 0.9376, 0.5, 0.9686, 0.5, 0.1249, 0.5, 0.09389, 0.5, 0.09389, 0.5, 0.1249, 0.5, 0.5311, 0.5, 0.5001, 0.5, 0.5001, 0.5, 0.5311, 0.5, 0.8436, 0.5, 0.8126, 0.5, 0.8126, 0.5, 0.8436, 0.5, 0.7499, 0.5, 0.7189, 0.5, 0.7189, 0.5, 0.7499, 0.5, 0.3124, 0.5, 0.2814, 0.5, 0.2814, 0.5, 0.3124, 0.5, 0.6874, 0.5, 0.6564, 0.5, 0.6564, 0.5, 0.6874, 0.5, 0.9374, 0.5, 0.9064, 0.5, 0.9064, 0.5, 0.9374, 0.5, 0.4686, 0.5, 0.4376, 0.5, 0.4376, 0.5, 0.4686, 0.5, 0.8749, 0.5, 0.8439, 0.5, 0.8439, 0.5, 0.8749, 0.5, 0.03111, 0.5, 0.0001422, 0.5, 0.0001422, 0.5, 0.03111, 0.5, 0.2499, 0.5, 0.2189, 0.5, 0.2189, 0.5, 0.2499, 0.5, 0.6561, 0.5, 0.6251, 0.5, 0.6251, 0.5, 0.6561, 0.5, 0.9061, 0.5, 0.8751, 0.5, 0.8751, 0.5, 0.9061, 0.5, 0.7811, 0.5, 0.7501, 0.5, 0.7501, 0.5, 0.7811, 0.5, 0.5097, 0.5, 0.4593, 0.5, 0.3764, 0.5, 0.5925, 0.5, 0.5925, 0.5, 0.3764, 0.5, 0.0001422, 0.5, 0.9686, 0.5, 0.9689, 0.5, 0.9999, 0.5, 0.9999, 0.5, 0.9689, 0.5, 0.5555, 0.5, 0.5097, 0.5, 0.5925, 0.5, 0.7236, 0.5, 0.7236, 0.5, 0.5925, 0.5, 0.9679, 0.5, 0.9375, 0.5, 0.9375, 0.5, 0.9679, 0.5, 0.9686, 0.5, 0.9376, 0.5, 0.5903, 0.5, 0.5555, 0.5, 0.7236, 0.5, 0.7628, 0.5, 0.7628, 0.5, 0.7236, 0.5, 0.9375, 0.5, 0.9062, 0.5, 0.9062, 0.5, 0.9375, 0.5, 0.9374, 0.5, 0.9064, 0.5, 0.6126, 0.5, 0.5903, 0.5, 0.7628, 0.5, 0.7664, 0.5, 0.7664, 0.5, 0.7628, 0.5, 0.9062, 0.5, 0.875, 0.5, 0.875, 0.5, 0.9062, 0.5, 0.9061, 0.5, 0.8751, 0.5, 0.6241, 0.5, 0.6126, 0.5, 0.7664, 0.5, 0.7564, 0.5, 0.7564, 0.5, 0.7664, 0.5, 0.875, 0.5, 0.8438, 0.5, 0.8438, 0.5, 0.875, 0.5, 0.8749, 0.5, 0.8439, 0.5, 0.6273, 0.5, 0.6241, 0.5, 0.7564, 0.5, 0.74, 0.5, 0.74, 0.5, 0.7564, 0.5, 0.8438, 0.5, 0.8125, 0.5, 0.8125, 0.5, 0.8438, 0.5, 0.8436, 0.5, 0.8126, 0.5, 0.6244, 0.5, 0.6273, 0.5, 0.74, 0.5, 0.7202, 0.5, 0.7202, 0.5, 0.74, 0.5, 0.8125, 0.5, 0.7812, 0.5, 0.7812, 0.5, 0.8125, 0.5, 0.8124, 0.5, 0.7814, 0.5, 0.6171, 0.5, 0.6244, 0.5, 0.7202, 0.5, 0.6983, 0.5, 0.6983, 0.5, 0.7202, 0.5, 0.7812, 0.5, 0.75, 0.5, 0.75, 0.5, 0.7812, 0.5, 0.7811, 0.5, 0.7501, 0.5, 0.6067, 0.5, 0.6171, 0.5, 0.6983, 0.5, 0.6752, 0.5, 0.6752, 0.5, 0.6983, 0.5, 0.75, 0.5, 0.7188, 0.5, 0.7188, 0.5, 0.75, 0.5, 0.7499, 0.5, 0.7189, 0.5, 0.5939, 0.5, 0.6067, 0.5, 0.6752, 0.5, 0.651, 0.5, 0.651, 0.5, 0.6752, 0.5, 0.7188, 0.5, 0.6875, 0.5, 0.6875, 0.5, 0.7188, 0.5, 0.7186, 0.5, 0.6876, 0.5, 0.5794, 0.5, 0.5939, 0.5, 0.651, 0.5, 0.6263, 0.5, 0.6263, 0.5, 0.651, 0.5, 0.6875, 0.5, 0.6562, 0.5, 0.6562, 0.5, 0.6875, 0.5, 0.6874, 0.5, 0.6564, 0.5, 0.5636, 0.5, 0.5794, 0.5, 0.6263, 0.5, 0.601, 0.5, 0.601, 0.5, 0.6263, 0.5, 0.6562, 0.5, 0.625, 0.5, 0.625, 0.5, 0.6562, 0.5, 0.6561, 0.5, 0.6251, 0.5, 0.5469, 0.5, 0.5636, 0.5, 0.601, 0.5, 0.5755, 0.5, 0.5755, 0.5, 0.601, 0.5, 0.625, 0.5, 0.5937, 0.5, 0.5937, 0.5, 0.625, 0.5, 0.6249, 0.5, 0.5939, 0.5, 0.5295, 0.5, 0.5469, 0.5, 0.5755, 0.5, 0.5496, 0.5, 0.5496, 0.5, 0.5755, 0.5, 0.5937, 0.5, 0.5625, 0.5, 0.5625, 0.5, 0.5937, 0.5, 0.5936, 0.5, 0.5626, 0.5, 0.5117, 0.5, 0.5295, 0.5, 0.5496, 0.5, 0.5237, 0.5, 0.5237, 0.5, 0.5496, 0.5, 0.5625, 0.5, 0.5312, 0.5, 0.5312, 0.5, 0.5625, 0.5, 0.5624, 0.5, 0.5314, 0.5, 0.4936, 0.5, 0.5117, 0.5, 0.5237, 0.5, 0.4976, 0.5, 0.4976, 0.5, 0.5237, 0.5, 0.5312, 0.5, 0.5, 0.5, 0.5, 0.5, 0.5312, 0.5, 0.5311, 0.5, 0.5001, 0.5, 0.4754, 0.5, 0.4936, 0.5, 0.4976, 0.5, 0.4715, 0.5, 0.4715, 0.5, 0.4976, 0.5, 0.5, 0.5, 0.4688, 0.5, 0.4688, 0.5, 0.5, 0.5, 0.4999, 0.5, 0.4689, 0.5, 0.4573, 0.5, 0.4754, 0.5, 0.4715, 0.5, 0.4454, 0.5, 0.4454, 0.5, 0.4715, 0.5, 0.4688, 0.5, 0.4375, 0.5, 0.4375, 0.5, 0.4688, 0.5, 0.4686, 0.5, 0.4376, 0.5, 0.4395, 0.5, 0.4573, 0.5, 0.4454, 0.5, 0.4194, 0.5, 0.4194, 0.5, 0.4454, 0.5, 0.4375, 0.5, 0.4062, 0.5, 0.4062, 0.5, 0.4375, 0.5, 0.4374, 0.5, 0.4064, 0.5, 0.4221, 0.5, 0.4395, 0.5, 0.4194, 0.5, 0.3936, 0.5, 0.3936, 0.5, 0.4194, 0.5, 0.4062, 0.5, 0.375, 0.5, 0.375, 0.5, 0.4062, 0.5, 0.4061, 0.5, 0.3751, 0.5, 0.4054, 0.5, 0.4221, 0.5, 0.3936, 0.5, 0.368, 0.5, 0.368, 0.5, 0.3936, 0.5, 0.375, 0.5, 0.3438, 0.5, 0.3438, 0.5, 0.375, 0.5, 0.3749, 0.5, 0.3439, 0.5, 0.3897, 0.5, 0.4054, 0.5, 0.368, 0.5, 0.3427, 0.5, 0.3427, 0.5, 0.368, 0.5, 0.3438, 0.5, 0.3125, 0.5, 0.3125, 0.5, 0.3438, 0.5, 0.3436, 0.5, 0.3126, 0.5, 0.3751, 0.5, 0.3897, 0.5, 0.3427, 0.5, 0.318, 0.5, 0.318, 0.5, 0.3427, 0.5, 0.3125, 0.5, 0.2812, 0.5, 0.2812, 0.5, 0.3125, 0.5, 0.3124, 0.5, 0.2814, 0.5, 0.3624, 0.5, 0.3751, 0.5, 0.318, 0.5, 0.2939, 0.5, 0.2939, 0.5, 0.318, 0.5, 0.2812, 0.5, 0.25, 0.5, 0.25, 0.5, 0.2812, 0.5, 0.2811, 0.5, 0.2501, 0.5, 0.3519, 0.5, 0.3624, 0.5, 0.2939, 0.5, 0.2707, 0.5, 0.2707, 0.5, 0.2939, 0.5, 0.25, 0.5, 0.2188, 0.5, 0.2188, 0.5, 0.25, 0.5, 0.2499, 0.5, 0.2189, 0.5, 0.3446, 0.5, 0.3519, 0.5, 0.2707, 0.5, 0.2488, 0.5, 0.2488, 0.5, 0.2707, 0.5, 0.2188, 0.5, 0.1875, 0.5, 0.1875, 0.5, 0.2188, 0.5, 0.2186, 0.5, 0.1876, 0.5, 0.3417, 0.5, 0.3446, 0.5, 0.2488, 0.5, 0.229, 0.5, 0.229, 0.5, 0.2488, 0.5, 0.1875, 0.5, 0.1562, 0.5, 0.1562, 0.5, 0.1875, 0.5, 0.1874, 0.5, 0.1564, 0.5, 0.3449, 0.5, 0.3417, 0.5, 0.229, 0.5, 0.2127, 0.5, 0.2127, 0.5, 0.229, 0.5, 0.1562, 0.5, 0.125, 0.5, 0.125, 0.5, 0.1562, 0.5, 0.1561, 0.5, 0.1251, 0.5, 0.3564, 0.5, 0.3449, 0.5, 0.2127, 0.5, 0.2026, 0.5, 0.2026, 0.5, 0.2127, 0.5, 0.125, 0.5, 0.09375, 0.5, 0.09375, 0.5, 0.125, 0.5, 0.1249, 0.5, 0.09389, 0.5, 0.3787, 0.5, 0.3564, 0.5, 0.2026, 0.5, 0.2062, 0.5, 0.2062, 0.5, 0.2026, 0.5, 0.09375, 0.5, 0.0625, 0.5, 0.0625, 0.5, 0.09375, 0.5, 0.09361, 0.5, 0.06264, 0.5, 0.4135, 0.5, 0.3787, 0.5, 0.2062, 0.5, 0.2454, 0.5, 0.2454, 0.5, 0.2062, 0.5, 0.0625, 0.5, 0.03125, 0.5, 0.03125, 0.5, 0.0625, 0.5, 0.06236, 0.5, 0.03139, 0.5, 0.4593, 0.5, 0.4135, 0.5, 0.2454, 0.5, 0.3764, 0.5, 0.3764, 0.5, 0.2454, 0.5, 0.03125, 0.5, 0.0008677, 0.5, 0.0008677, 0.5, 0.03125, 0.5, 0.03111, 0.5, 0.0001422, 0.5, 0.5097, 0.5, 0.5555, 0.5, 0.5903, 0.5, 0.6126, 0.5, 0.6241, 0.5, 0.6273, 0.5, 0.6244, 0.5, 0.6171, 0.5, 0.6067, 0.5, 0.5939, 0.5, 0.5794, 0.5, 0.5636, 0.5, 0.5469, 0.5, 0.5295, 0.5, 0.5117, 0.5, 0.4936, 0.5, 0.4754, 0.5, 0.4573, 0.5, 0.4395, 0.5, 0.4221, 0.5, 0.4054, 0.5, 0.3897, 0.5, 0.3751, 0.5, 0.3624, 0.5, 0.3519, 0.5, 0.3446, 0.5, 0.3417, 0.5, 0.3449, 0.5, 0.3564, 0.5, 0.3787, 0.5, 0.4135, 0.5, 0.4593, 0.5, 0.9689, 0.5, 0.9999, 0.5, 0.9996, 0.5, 0.9688, 0.5, 0.9688, 0.5, 0.9996, 0.5, 0.9998, 0.5, 0.9688, 0.5, 0.9688, 0.5, 0.9998, 0.5, 0.9999, 0.5, 0.9689, 0.5, 0.9376, 0.5, 0.9686, 0.5, 0.9688, 0.5, 0.9375, 0.5, 0.9375, 0.5, 0.9688, 0.5, 0.9688, 0.5, 0.9375, 0.5, 0.9375, 0.5, 0.9688, 0.5, 0.9686, 0.5, 0.9376, 0.5, 0.9064, 0.5, 0.9374, 0.5, 0.9375, 0.5, 0.9062, 0.5, 0.9062, 0.5, 0.9375, 0.5, 0.9375, 0.5, 0.9062, 0.5, 0.9062, 0.5, 0.9375, 0.5, 0.9374, 0.5, 0.9064, 0.5, 0.8751, 0.5, 0.9061, 0.5, 0.9062, 0.5, 0.875, 0.5, 0.875, 0.5, 0.9062, 0.5, 0.9062, 0.5, 0.875, 0.5, 0.875, 0.5, 0.9062, 0.5, 0.9061, 0.5, 0.8751, 0.5, 0.8439, 0.5, 0.8749, 0.5, 0.875, 0.5, 0.8438, 0.5, 0.8438, 0.5, 0.875, 0.5, 0.875, 0.5, 0.8438, 0.5, 0.8438, 0.5, 0.875, 0.5, 0.8749, 0.5, 0.8439, 0.5, 0.8126, 0.5, 0.8436, 0.5, 0.8438, 0.5, 0.8125, 0.5, 0.8125, 0.5, 0.8438, 0.5, 0.8438, 0.5, 0.8125, 0.5, 0.8125, 0.5, 0.8438, 0.5, 0.8436, 0.5, 0.8126, 0.5, 0.7814, 0.5, 0.8124, 0.5, 0.8125, 0.5, 0.7812, 0.5, 0.7812, 0.5, 0.8125, 0.5, 0.8125, 0.5, 0.7812, 0.5, 0.7812, 0.5, 0.8125, 0.5, 0.8124, 0.5, 0.7814, 0.5, 0.7501, 0.5, 0.7811, 0.5, 0.7812, 0.5, 0.75, 0.5, 0.75, 0.5, 0.7812, 0.5, 0.7812, 0.5, 0.75, 0.5, 0.75, 0.5, 0.7812, 0.5, 0.7811, 0.5, 0.7501, 0.5, 0.7189, 0.5, 0.7499, 0.5, 0.75, 0.5, 0.7188, 0.5, 0.7188, 0.5, 0.75, 0.5, 0.75, 0.5, 0.7188, 0.5, 0.7188, 0.5, 0.75, 0.5, 0.7499, 0.5, 0.7189, 0.5, 0.6876, 0.5, 0.7186, 0.5, 0.7188, 0.5, 0.6875, 0.5, 0.6875, 0.5, 0.7188, 0.5, 0.7188, 0.5, 0.6875, 0.5, 0.6875, 0.5, 0.7188, 0.5, 0.7186, 0.5, 0.6876, 0.5, 0.6564, 0.5, 0.6874, 0.5, 0.6875, 0.5, 0.6562, 0.5, 0.6562, 0.5, 0.6875, 0.5, 0.6875, 0.5, 0.6562, 0.5, 0.6562, 0.5, 0.6875, 0.5, 0.6874, 0.5, 0.6564, 0.5, 0.6251, 0.5, 0.6561, 0.5, 0.6562, 0.5, 0.625, 0.5, 0.625, 0.5, 0.6562, 0.5, 0.6562, 0.5, 0.625, 0.5, 0.625, 0.5, 0.6562, 0.5, 0.6561, 0.5, 0.6251, 0.5, 0.5939, 0.5, 0.6249, 0.5, 0.625, 0.5, 0.5938, 0.5, 0.5938, 0.5, 0.625, 0.5, 0.625, 0.5, 0.5938, 0.5, 0.5938, 0.5, 0.625, 0.5, 0.6249, 0.5, 0.5939, 0.5, 0.5626, 0.5, 0.5936, 0.5, 0.5938, 0.5, 0.5625, 0.5, 0.5625, 0.5, 0.5938, 0.5, 0.5938, 0.5, 0.5625, 0.5, 0.5625, 0.5, 0.5938, 0.5, 0.5936, 0.5, 0.5626, 0.5, 0.5314, 0.5, 0.5624, 0.5, 0.5625, 0.5, 0.5312, 0.5, 0.5312, 0.5, 0.5625, 0.5, 0.5625, 0.5, 0.5312, 0.5, 0.5312, 0.5, 0.5625, 0.5, 0.5624, 0.5, 0.5314, 0.5, 0.5001, 0.5, 0.5311, 0.5, 0.5312, 0.5, 0.5, 0.5, 0.5, 0.5, 0.5312, 0.5, 0.5312, 0.5, 0.5, 0.5, 0.5, 0.5, 0.5312, 0.5, 0.5311, 0.5, 0.5001, 0.5, 0.4689, 0.5, 0.4999, 0.5, 0.5, 0.5, 0.4688, 0.5, 0.4688, 0.5, 0.5, 0.5, 0.5, 0.5, 0.4688, 0.5, 0.4688, 0.5, 0.5, 0.5, 0.4999, 0.5, 0.4689, 0.5, 0.4376, 0.5, 0.4686, 0.5, 0.4688, 0.5, 0.4375, 0.5, 0.4375, 0.5, 0.4688, 0.5, 0.4688, 0.5, 0.4375, 0.5, 0.4375, 0.5, 0.4688, 0.5, 0.4686, 0.5, 0.4376, 0.5, 0.4064, 0.5, 0.4374, 0.5, 0.4375, 0.5, 0.4062, 0.5, 0.4062, 0.5, 0.4375, 0.5, 0.4375, 0.5, 0.4062, 0.5, 0.4062, 0.5, 0.4375, 0.5, 0.4374, 0.5, 0.4064, 0.5, 0.3751, 0.5, 0.4061, 0.5, 0.4062, 0.5, 0.375, 0.5, 0.375, 0.5, 0.4062, 0.5, 0.4062, 0.5, 0.375, 0.5, 0.375, 0.5, 0.4062, 0.5, 0.4061, 0.5, 0.3751, 0.5, 0.3439, 0.5, 0.3749, 0.5, 0.375, 0.5, 0.3438, 0.5, 0.3438, 0.5, 0.375, 0.5, 0.375, 0.5, 0.3438, 0.5, 0.3438, 0.5, 0.375, 0.5, 0.3749, 0.5, 0.3439, 0.5, 0.3126, 0.5, 0.3436, 0.5, 0.3438, 0.5, 0.3125, 0.5, 0.3125, 0.5, 0.3438, 0.5, 0.3438, 0.5, 0.3125, 0.5, 0.3125, 0.5, 0.3438, 0.5, 0.3436, 0.5, 0.3126, 0.5, 0.2814, 0.5, 0.3124, 0.5, 0.3125, 0.5, 0.2812, 0.5, 0.2812, 0.5, 0.3125, 0.5, 0.3125, 0.5, 0.2812, 0.5, 0.2812, 0.5, 0.3125, 0.5, 0.3124, 0.5, 0.2814, 0.5, 0.2501, 0.5, 0.2811, 0.5, 0.2812, 0.5, 0.25, 0.5, 0.25, 0.5, 0.2812, 0.5, 0.2812, 0.5, 0.25, 0.5, 0.25, 0.5, 0.2812, 0.5, 0.2811, 0.5, 0.2501, 0.5, 0.2189, 0.5, 0.2499, 0.5, 0.25, 0.5, 0.2187, 0.5, 0.2187, 0.5, 0.25, 0.5, 0.25, 0.5, 0.2188, 0.5, 0.2188, 0.5, 0.25, 0.5, 0.2499, 0.5, 0.2189, 0.5, 0.1876, 0.5, 0.2186, 0.5, 0.2187, 0.5, 0.1875, 0.5, 0.1875, 0.5, 0.2187, 0.5, 0.2188, 0.5, 0.1875, 0.5, 0.1875, 0.5, 0.2188, 0.5, 0.2186, 0.5, 0.1876, 0.5, 0.1564, 0.5, 0.1874, 0.5, 0.1875, 0.5, 0.1562, 0.5, 0.1562, 0.5, 0.1875, 0.5, 0.1875, 0.5, 0.1562, 0.5, 0.1562, 0.5, 0.1875, 0.5, 0.1874, 0.5, 0.1564, 0.5, 0.1251, 0.5, 0.1561, 0.5, 0.1562, 0.5, 0.125, 0.5, 0.125, 0.5, 0.1562, 0.5, 0.1562, 0.5, 0.125, 0.5, 0.125, 0.5, 0.1562, 0.5, 0.1561, 0.5, 0.1251, 0.5, 0.09389, 0.5, 0.1249, 0.5, 0.125, 0.5, 0.09375, 0.5, 0.09375, 0.5, 0.125, 0.5, 0.125, 0.5, 0.09375, 0.5, 0.09375, 0.5, 0.125, 0.5, 0.1249, 0.5, 0.09389, 0.5, 0.06264, 0.5, 0.09361, 0.5, 0.09375, 0.5, 0.0625, 0.5, 0.0625, 0.5, 0.09375, 0.5, 0.09375, 0.5, 0.0625, 0.5, 0.0625, 0.5, 0.09375, 0.5, 0.09361, 0.5, 0.06264, 0.5, 0.03139, 0.5, 0.06236, 0.5, 0.0625, 0.5, 0.03125, 0.5, 0.03125, 0.5, 0.0625, 0.5, 0.0625, 0.5, 0.03125, 0.5, 0.03125, 0.5, 0.0625, 0.5, 0.06236, 0.5, 0.03139, 0.5, 0.0001422, 0.5, 0.03111, 0.5, 0.03125, 0.5, 0.0004154, 0.5, 0.0004154, 0.5, 0.03125, 0.5, 0.03125, 0.5, 0.0002447, 0.5, 0.0002447, 0.5, 0.03125, 0.5, 0.03111, 0.5, 0.0001422, 0.5, 0.8124, 0.5, 0.7814, 0.5, 0.7814, 0.5, 0.8124, 0.5])
me_cylinder.materials.append(mat_material_003)
me_cylinder.materials.append(mat_material_002)
me_cylinder.update()
me_cube = bpy.data.meshes.new('Cube')
me_cube.from_pydata([(-1.0, -1.0, -1.0), (-1.0, -1.0, 1.0), (-1.0, 1.0, -1.0), (-1.0, 1.0, 1.0), (1.0, -1.0, -1.0), (1.0, -1.0, 1.0), (1.0, 1.0, -1.0), (1.0, 1.0, 1.0)], [], [(0, 1, 3, 2), (2, 3, 7, 6), (6, 7, 5, 4), (4, 5, 1, 0), (2, 6, 4, 0), (7, 3, 1, 5)])
_uv = me_cube.uv_layers.new(name='UVMap')
_uv.uv.foreach_set('vector', [0.375, 0.0, 0.625, 0.0, 0.625, 0.25, 0.375, 0.25, 0.375, 0.25, 0.625, 0.25, 0.625, 0.5, 0.375, 0.5, 0.375, 0.5, 0.625, 0.5, 0.625, 0.75, 0.375, 0.75, 0.375, 0.75, 0.625, 0.75, 0.625, 1.0, 0.375, 1.0, 0.125, 0.5, 0.375, 0.5, 0.375, 0.75, 0.125, 0.75, 0.625, 0.5, 0.875, 0.5, 0.875, 0.75, 0.625, 0.75])
me_cube.update()

# ---- objects
ob_blade = bpy.data.objects.new('blade', me_cube_001)
ob_guarda_blade = bpy.data.objects.new('guarda_blade', me_cube_002)
ob_punho = bpy.data.objects.new('punho', me_cylinder)
ob_area = bpy.data.objects.new('Area', light_area)
ob_area_001 = bpy.data.objects.new('Area.001', light_area_001)
ob_area_002 = bpy.data.objects.new('Area.002', light_area_002)
ob_camera = bpy.data.objects.new('Camera', cam_camera)
ob_cube = bpy.data.objects.new('Cube', me_cube)

# ---- transforms, parenting, visibility, modifiers, constraints
ob_blade.location = (0.0003363, 0.1555, 2.783)
ob_blade.rotation_euler = (0.0, -0.0, -0.8112)
ob_blade.scale = (0.1277, 0.1275, 0.1925)
_m = ob_blade.modifiers.new('Auto Smooth', 'NODES')
_m.node_group = ng_auto_smooth
_gi = [s.identifier for s in ng_auto_smooth.interface.items_tree if s.item_type == 'SOCKET' and s.in_out == 'INPUT']
_m[_gi[1]] = 0.5236  # Angle
ob_guarda_blade.location = (-4.325e-05, 0.1368, 2.321)
ob_guarda_blade.rotation_euler = (0.0, -0.0, -3.162)
ob_guarda_blade.scale = (0.1373, 0.164, 0.1197)
_m = ob_guarda_blade.modifiers.new('Auto Smooth', 'NODES')
_m.node_group = ng_auto_smooth
_gi = [s.identifier for s in ng_auto_smooth.interface.items_tree if s.item_type == 'SOCKET' and s.in_out == 'INPUT']
_m[_gi[1]] = 0.5236  # Angle
ob_punho.location = (-0.0001359, 0.1322, 1.866)
ob_punho.rotation_euler = (0.0, -0.0, -3.162)
ob_punho.scale = (0.1197, 0.1197, 0.1197)
_m = ob_punho.modifiers.new('Auto Smooth', 'NODES')
_m.node_group = ng_auto_smooth
_gi = [s.identifier for s in ng_auto_smooth.interface.items_tree if s.item_type == 'SOCKET' and s.in_out == 'INPUT']
_m[_gi[1]] = 0.5236  # Angle
ob_area.location = (-4.776, 4.095, 4.458)
ob_area.rotation_euler = (-1.148, -0.9027, 0.4215)
ob_area.scale = (2.383, 2.383, 2.383)
ob_area_001.location = (-2.57, 2.769, 2.679)
ob_area_001.rotation_euler = (-2.401, 1.571, 0.0)
ob_area_002.location = (-2.207, -2.664, 2.679)
ob_area_002.rotation_euler = (-3.984, 1.571, 0.0)
ob_camera.location = (-10.94, 1.31, -0.8905)
ob_camera.rotation_euler = (3.493, -1.361, -3.589)
ob_cube.location = (-4.325, -12.77, 3.584)

# ---- collection membership
col_collection.objects.link(ob_blade)
col_collection.objects.link(ob_guarda_blade)
col_collection.objects.link(ob_punho)
col_collection.objects.link(ob_area)
col_collection.objects.link(ob_area_001)
col_collection.objects.link(ob_area_002)
col_collection.objects.link(ob_camera)
col_collection.objects.link(ob_cube)

# ---- scene / render settings (as saved in the file)
scene.camera = ob_camera
scene.frame_start = 1; scene.frame_end = 250; scene.frame_set(1)
scene.render.engine = 'CYCLES'
scene.cycles.sampling_pattern = 'TABULATED_SOBOL'
scene.eevee.use_gtao = True
scene.eevee.use_raytracing = True
scene.view_settings.view_transform = 'Filmic'
bpy.context.view_layer.update()
